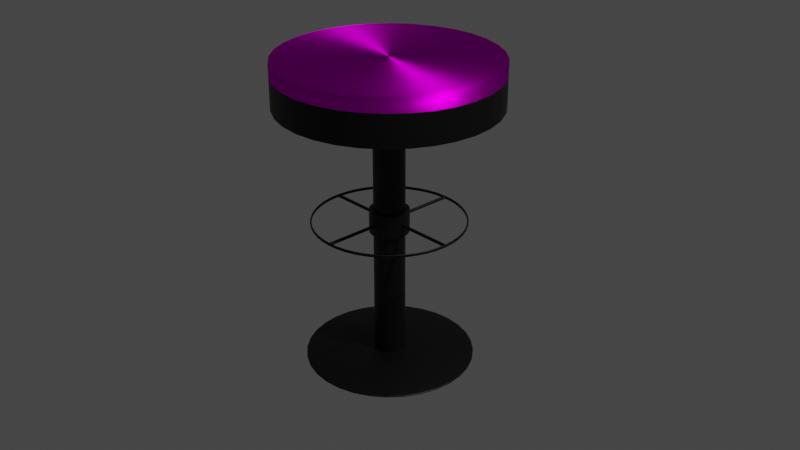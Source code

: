 # Source: BarStool.blend  (saved by Blender 3.3.6; exported with 4.5.12 LTS)
import bpy
from mathutils import Matrix  # noqa: F401  (used for matrix-valued properties, if any)

bpy.ops.wm.read_factory_settings(use_empty=True)
scene = bpy.context.scene
scene.name = 'Scene'

# ---- collections
col_collection = bpy.data.collections.new('Collection'); scene.collection.children.link(col_collection)

# ---- images (referenced by path relative to the original .blend; pixels are not part of the script)
import os
ASSET_DIR = os.environ.get("B2B_ASSET_DIR", "")  # directory of the original .blend (textures are referenced by path, not embedded)
HERE = os.path.dirname(os.path.abspath(__file__))  # packed textures are extracted next to this script under _unpacked/

def load_image(name, relpath, width, height, colorspace="sRGB"):
    """Load a texture the original file referenced (path relative to the .blend, or extracted next to this script)."""
    p = next((c for c in (os.path.join(HERE, relpath), os.path.join(ASSET_DIR, relpath)) if relpath and os.path.exists(c)), "")
    if p:
        img = bpy.data.images.load(p, check_existing=True)
        img.name = name
    else:  # same state as the original file: an image datablock whose file is absent (Cycles renders it pink)
        img = bpy.data.images.new(name, width, height)
        img.source = "FILE"
        img.filepath = "//" + (relpath or name)
    img.colorspace_settings.name = colorspace
    return img
img_plywood_diff_1k_jpg = load_image('plywood_diff_1k.jpg', 'Blender/plywood_1k.blend/textures/plywood_diff_1k.jpg', 1024, 1024, 'sRGB')

# ---- materials (node trees are filled in below, after node groups)
mat_material_001 = bpy.data.materials.new('Material.001')
mat_material_001.use_transparent_shadow = False
mat_material_002 = bpy.data.materials.new('Material.002')
mat_material_002.use_transparent_shadow = False

# ---- node groups
ng_auto_smooth = bpy.data.node_groups.new('Auto Smooth', 'GeometryNodeTree')
_s = ng_auto_smooth.interface.new_socket(name='Geometry', in_out='OUTPUT', socket_type='NodeSocketGeometry')
_s = ng_auto_smooth.interface.new_socket(name='Geometry', in_out='INPUT', socket_type='NodeSocketGeometry')
_s = ng_auto_smooth.interface.new_socket(name='Angle', in_out='INPUT', socket_type='NodeSocketFloat')
_s.subtype = 'ANGLE'
_s.min_value = 0.0
_s.max_value = 3.142
ng_auto_smooth.is_modifier = True
_N = ng_auto_smooth.nodes; _L = ng_auto_smooth.links
n0 = _N.new('NodeGroupOutput'); n0.name = 'Group Output'; n0.location = (480, -100)
n1 = _N.new('NodeGroupInput'); n1.name = 'Group Input'; n1.location = (-420, -300)
n2 = _N.new('NodeGroupInput'); n2.name = 'Group Input.001'; n2.location = (-60, -100)
n3 = _N.new('GeometryNodeSetShadeSmooth'); n3.name = 'Set Shade Smooth'; n3.location = (120, -100)
n3.domain = 'EDGE'
n4 = _N.new('GeometryNodeSetShadeSmooth'); n4.name = 'Set Shade Smooth.001'; n4.location = (300, -100)
n5 = _N.new('GeometryNodeInputMeshEdgeAngle'); n5.name = 'Edge Angle'; n5.location = (-420, -220)
n6 = _N.new('GeometryNodeInputEdgeSmooth'); n6.name = 'Is Edge Smooth'; n6.location = (-60, -160)
n7 = _N.new('GeometryNodeInputShadeSmooth'); n7.name = 'Is Face Smooth'; n7.location = (-240, -340)
n8 = _N.new('FunctionNodeBooleanMath'); n8.name = 'Boolean Math'; n8.location = (-60, -220)
n9 = _N.new('FunctionNodeCompare'); n9.name = 'Compare'; n9.location = (-240, -180)
n9.operation = 'LESS_EQUAL'
_L.new(n5.outputs[0], n9.inputs[0])
_L.new(n4.outputs[0], n0.inputs[0])
_L.new(n1.outputs[1], n9.inputs[1])
_L.new(n9.outputs[0], n8.inputs[0])
_L.new(n7.outputs[0], n8.inputs[1])
_L.new(n2.outputs[0], n3.inputs[0])
_L.new(n6.outputs[0], n3.inputs[1])
_L.new(n3.outputs[0], n4.inputs[0])
_L.new(n8.outputs[0], n3.inputs[2])
n0.is_active_output = True

# ---- material node trees
mat_material_001.use_nodes = True; mat_material_001.node_tree.nodes.clear()
_N = mat_material_001.node_tree.nodes; _L = mat_material_001.node_tree.links
n0 = _N.new('ShaderNodeOutputMaterial'); n0.name = 'Material Output'; n0.location = (300, 300)
n1 = _N.new('ShaderNodeTexImage'); n1.name = 'Image Texture'; n1.location = (-280, 280)
n1.image = img_plywood_diff_1k_jpg
n2 = _N.new('ShaderNodeBsdfAnisotropic'); n2.name = 'Anisotropic BSDF'; n2.location = (10, 300)
n2.distribution = 'GGX'
n2.inputs[2].default_value = 0.5
_L.new(n2.outputs[0], n0.inputs[0])
_L.new(n1.outputs[0], n2.inputs[0])
n0.is_active_output = True
mat_material_002.use_nodes = True; mat_material_002.node_tree.nodes.clear()
_N = mat_material_002.node_tree.nodes; _L = mat_material_002.node_tree.links
n0 = _N.new('ShaderNodeBsdfPrincipled'); n0.name = 'Principled BSDF'; n0.location = (10, 300)
n0.distribution = 'GGX'
n0.subsurface_method = 'RANDOM_WALK_SKIN'
n0.inputs[0].default_value = (0.0, 0.0, 0.0, 1.0)
n0.inputs[1].default_value = 0.315
n0.inputs[3].default_value = 1.45
n0.inputs[27].default_value = (0.0, 0.0, 0.0, 1.0)
n0.inputs[28].default_value = 1.0
n1 = _N.new('ShaderNodeOutputMaterial'); n1.name = 'Material Output'; n1.location = (300, 300)
_L.new(n0.outputs[0], n1.inputs[0])
n1.is_active_output = True

# ---- world
world_world = bpy.data.worlds.new('World'); scene.world = world_world
world_world.use_nodes = True; world_world.node_tree.nodes.clear()
_N = world_world.node_tree.nodes; _L = world_world.node_tree.links
n0 = _N.new('ShaderNodeOutputWorld'); n0.name = 'World Output'; n0.location = (300, 300)
n1 = _N.new('ShaderNodeBackground'); n1.name = 'Background'; n1.location = (10, 300)
n1.inputs[0].default_value = (0.05088, 0.05088, 0.05088, 1.0)
_L.new(n1.outputs[0], n0.inputs[0])
n0.is_active_output = True
world_world.color = (0.05088, 0.05088, 0.05088)
world_world.use_sun_shadow = False
world_world.sun_shadow_jitter_overblur = 0.0

# ---- cameras
cam_camera = bpy.data.cameras.new('Camera')
cam_camera.clip_end = 100.0
cam_camera.ortho_scale = 7.314

# ---- lights
light_light = bpy.data.lights.new('Light', 'POINT')
light_light.transmission_factor = 0.0
light_light.energy = 1000.0
light_light.shadow_soft_size = 0.1
light_light.shadow_maximum_resolution = 0.006
light_light.use_absolute_resolution = True

# ---- meshes
me_cylinder = bpy.data.meshes.new('Cylinder')
me_cylinder.from_pydata([(0.0, 1.0, -1.0), (0.1951, 0.9808, -1.0), (0.3827, 0.9239, -1.0), (0.5556, 0.8315, -1.0), (0.7071, 0.7071, -1.0), (0.8315, 0.5556, -1.0), (0.9239, 0.3827, -1.0), (0.9808, 0.1951, -1.0), (1.0, 0.0, -1.0), (0.9808, -0.1951, -1.0), (0.9239, -0.3827, -1.0), (0.8315, -0.5556, -1.0), (0.7071, -0.7071, -1.0), (0.5556, -0.8315, -1.0), (0.3827, -0.9239, -1.0), (0.1951, -0.9808, -1.0), (0.0, -1.0, -1.0), (-0.1951, -0.9808, -1.0), (-0.3827, -0.9239, -1.0), (-0.5556, -0.8315, -1.0), (-0.7071, -0.7071, -1.0), (-0.8315, -0.5556, -1.0), (-0.9239, -0.3827, -1.0), (-0.9808, -0.1951, -1.0), (-1.0, 0.0, -1.0), (-0.9808, 0.1951, -1.0), (-0.9239, 0.3827, -1.0), (-0.8315, 0.5556, -1.0), (-0.7071, 0.7071, -1.0), (-0.5556, 0.8315, -1.0), (-0.3827, 0.9239, -1.0), (-0.1951, 0.9808, -1.0), (1.392e-09, 0.9624, 1.103), (0.0, 1.0, 0.925), (0.1878, 0.9439, 1.103), (0.1951, 0.9808, 0.925), (0.3683, 0.8892, 1.103), (0.3827, 0.9239, 0.925), (0.5347, 0.8002, 1.103), (0.5556, 0.8315, 0.925), (0.6805, 0.6805, 1.103), (0.7071, 0.7071, 0.925), (0.8002, 0.5347, 1.103), (0.8315, 0.5556, 0.925), (0.8892, 0.3683, 1.103), (0.9239, 0.3827, 0.925), (0.9439, 0.1878, 1.103), (0.9808, 0.1951, 0.925), (0.9624, -1.051e-09, 1.103), (1.0, 0.0, 0.925), (0.9439, -0.1878, 1.103), (0.9808, -0.1951, 0.925), (0.8892, -0.3683, 1.103), (0.9239, -0.3827, 0.925), (0.8002, -0.5347, 1.103), (0.8315, -0.5556, 0.925), (0.6805, -0.6805, 1.103), (0.7071, -0.7071, 0.925), (0.5347, -0.8002, 1.103), (0.5556, -0.8315, 0.925), (0.3683, -0.8892, 1.103), (0.3827, -0.9239, 0.925), (0.1878, -0.9439, 1.103), (0.1951, -0.9808, 0.925), (-1.172e-09, -0.9624, 1.103), (0.0, -1.0, 0.925), (-0.1878, -0.9439, 1.103), (-0.1951, -0.9808, 0.925), (-0.3683, -0.8892, 1.103), (-0.3827, -0.9239, 0.925), (-0.5347, -0.8002, 1.103), (-0.5556, -0.8315, 0.925), (-0.6805, -0.6805, 1.103), (-0.7071, -0.7071, 0.925), (-0.8002, -0.5347, 1.103), (-0.8315, -0.5556, 0.925), (-0.8892, -0.3683, 1.103), (-0.9239, -0.3827, 0.925), (-0.9439, -0.1878, 1.103), (-0.9808, -0.1951, 0.925), (-0.9624, 1.051e-09, 1.103), (-1.0, 0.0, 0.925), (-0.9439, 0.1878, 1.103), (-0.9808, 0.1951, 0.925), (-0.8892, 0.3683, 1.103), (-0.9239, 0.3827, 0.925), (-0.8002, 0.5347, 1.103), (-0.8315, 0.5556, 0.925), (-0.6805, 0.6805, 1.103), (-0.7071, 0.7071, 0.925), (-0.5347, 0.8002, 1.103), (-0.5556, 0.8315, 0.925), (-0.3683, 0.8892, 1.103), (-0.3827, 0.9239, 0.925), (-0.1878, 0.9439, 1.103), (-0.1951, 0.9808, 0.925)], [], [(31, 95, 33, 0), (2, 37, 39, 3), (3, 39, 41, 4), (4, 41, 43, 5), (5, 43, 45, 6), (6, 45, 47, 7), (7, 47, 49, 8), (8, 49, 51, 9), (9, 51, 53, 10), (10, 53, 55, 11), (11, 55, 57, 12), (12, 57, 59, 13), (13, 59, 61, 14), (14, 61, 63, 15), (15, 63, 65, 16), (16, 65, 67, 17), (17, 67, 69, 18), (18, 69, 71, 19), (19, 71, 73, 20), (20, 73, 75, 21), (21, 75, 77, 22), (22, 77, 79, 23), (23, 79, 81, 24), (24, 81, 83, 25), (25, 83, 85, 26), (26, 85, 87, 27), (27, 87, 89, 28), (28, 89, 91, 29), (29, 91, 93, 30), (30, 93, 95, 31), (0, 33, 35, 1), (1, 35, 37, 2), (0, 1, 2, 3, 4, 5, 6, 7, 8, 9, 10, 11, 12, 13, 14, 15, 16, 17, 18, 19, 20, 21, 22, 23, 24, 25, 26, 27, 28, 29, 30, 31), (35, 33, 32, 34), (37, 35, 34, 36), (39, 37, 36, 38), (41, 39, 38, 40), (43, 41, 40, 42), (45, 43, 42, 44), (47, 45, 44, 46), (49, 47, 46, 48), (51, 49, 48, 50), (53, 51, 50, 52), (55, 53, 52, 54), (57, 55, 54, 56), (59, 57, 56, 58), (61, 59, 58, 60), (63, 61, 60, 62), (65, 63, 62, 64), (67, 65, 64, 66), (69, 67, 66, 68), (71, 69, 68, 70), (73, 71, 70, 72), (75, 73, 72, 74), (77, 75, 74, 76), (79, 77, 76, 78), (81, 79, 78, 80), (83, 81, 80, 82), (85, 83, 82, 84), (87, 85, 84, 86), (89, 87, 86, 88), (91, 89, 88, 90), (93, 91, 90, 92), (95, 93, 92, 94), (33, 95, 94, 32), (34, 32, 94, 92, 90, 88, 86, 84, 82, 80, 78, 76, 74, 72, 70, 68, 66, 64, 62, 60, 58, 56, 54, 52, 50, 48, 46, 44, 42, 40, 38, 36)])
me_cylinder.polygons.foreach_set('use_smooth', [True] * 66)
_uv = me_cylinder.uv_layers.new(name='UVMap')
_uv.uv.foreach_set('vector', [0.03125, 0.5, 0.03125, 0.9812, 0.0, 0.9812, 0.0, 0.5, 0.9375, 0.5, 0.9375, 0.9812, 0.9062, 0.9812, 0.9062, 0.5, 0.9062, 0.5, 0.9062, 0.9812, 0.875, 0.9812, 0.875, 0.5, 0.875, 0.5, 0.875, 0.9812, 0.8438, 0.9812, 0.8438, 0.5, 0.8438, 0.5, 0.8438, 0.9812, 0.8125, 0.9812, 0.8125, 0.5, 0.8125, 0.5, 0.8125, 0.9812, 0.7812, 0.9812, 0.7812, 0.5, 0.7812, 0.5, 0.7812, 0.9812, 0.75, 0.9812, 0.75, 0.5, 0.75, 0.5, 0.75, 0.9812, 0.7188, 0.9812, 0.7188, 0.5, 0.7188, 0.5, 0.7188, 0.9812, 0.6875, 0.9812, 0.6875, 0.5, 0.6875, 0.5, 0.6875, 0.9812, 0.6562, 0.9812, 0.6562, 0.5, 0.6562, 0.5, 0.6562, 0.9812, 0.625, 0.9812, 0.625, 0.5, 0.625, 0.5, 0.625, 0.9812, 0.5938, 0.9812, 0.5938, 0.5, 0.5938, 0.5, 0.5938, 0.9812, 0.5625, 0.9812, 0.5625, 0.5, 0.5625, 0.5, 0.5625, 0.9812, 0.5312, 0.9812, 0.5312, 0.5, 0.5312, 0.5, 0.5312, 0.9812, 0.5, 0.9812, 0.5, 0.5, 0.5, 0.5, 0.5, 0.9812, 0.4688, 0.9812, 0.4688, 0.5, 0.4688, 0.5, 0.4688, 0.9812, 0.4375, 0.9812, 0.4375, 0.5, 0.4375, 0.5, 0.4375, 0.9812, 0.4062, 0.9812, 0.4062, 0.5, 0.4062, 0.5, 0.4062, 0.9812, 0.375, 0.9812, 0.375, 0.5, 0.375, 0.5, 0.375, 0.9812, 0.3438, 0.9812, 0.3438, 0.5, 0.3438, 0.5, 0.3438, 0.9812, 0.3125, 0.9812, 0.3125, 0.5, 0.3125, 0.5, 0.3125, 0.9812, 0.2812, 0.9812, 0.2812, 0.5, 0.2812, 0.5, 0.2812, 0.9812, 0.25, 0.9812, 0.25, 0.5, 0.25, 0.5, 0.25, 0.9812, 0.2188, 0.9812, 0.2188, 0.5, 0.2188, 0.5, 0.2188, 0.9812, 0.1875, 0.9812, 0.1875, 0.5, 0.1875, 0.5, 0.1875, 0.9812, 0.1562, 0.9812, 0.1562, 0.5, 0.1562, 0.5, 0.1562, 0.9812, 0.125, 0.9812, 0.125, 0.5, 0.125, 0.5, 0.125, 0.9812, 0.09375, 0.9812, 0.09375, 0.5, 0.09375, 0.5, 0.09375, 0.9812, 0.0625, 0.9812, 0.0625, 0.5, 0.0625, 0.5, 0.0625, 0.9812, 0.03125, 0.9812, 0.03125, 0.5, 1.0, 0.5, 1.0, 0.9812, 0.9688, 0.9812, 0.9688, 0.5, 0.9688, 0.5, 0.9688, 0.9812, 0.9375, 0.9812, 0.9375, 0.5, 0.75, 0.49, 0.7968, 0.4854, 0.8418, 0.4717, 0.8833, 0.4496, 0.9197, 0.4197, 0.9496, 0.3833, 0.9717, 0.3418, 0.9854, 0.2968, 0.99, 0.25, 0.9854, 0.2032, 0.9717, 0.1582, 0.9496, 0.1167, 0.9197, 0.08029, 0.8833, 0.05045, 0.8418, 0.02827, 0.7968, 0.01461, 0.75, 0.01, 0.7032, 0.01461, 0.6582, 0.02827, 0.6167, 0.05045, 0.5803, 0.08029, 0.5504, 0.1167, 0.5283, 0.1582, 0.5146, 0.2032, 0.51, 0.25, 0.5146, 0.2968, 0.5283, 0.3418, 0.5504, 0.3833, 0.5803, 0.4197, 0.6167, 0.4496, 0.6582, 0.4717, 0.7032, 0.4854, 0.2968, 0.4854, 0.25, 0.49, 0.25, 0.4719, 0.2933, 0.4676, 0.3418, 0.4717, 0.2968, 0.4854, 0.2933, 0.4676, 0.3349, 0.455, 0.3833, 0.4496, 0.3418, 0.4717, 0.3349, 0.455, 0.3733, 0.4345, 0.4197, 0.4197, 0.3833, 0.4496, 0.3733, 0.4345, 0.4069, 0.4069, 0.4496, 0.3833, 0.4197, 0.4197, 0.4069, 0.4069, 0.4345, 0.3733, 0.4717, 0.3418, 0.4496, 0.3833, 0.4345, 0.3733, 0.455, 0.3349, 0.4854, 0.2968, 0.4717, 0.3418, 0.455, 0.3349, 0.4676, 0.2933, 0.49, 0.25, 0.4854, 0.2968, 0.4676, 0.2933, 0.4719, 0.25, 0.4854, 0.2032, 0.49, 0.25, 0.4719, 0.25, 0.4676, 0.2067, 0.4717, 0.1582, 0.4854, 0.2032, 0.4676, 0.2067, 0.455, 0.1651, 0.4496, 0.1167, 0.4717, 0.1582, 0.455, 0.1651, 0.4345, 0.1267, 0.4197, 0.08029, 0.4496, 0.1167, 0.4345, 0.1267, 0.4069, 0.09308, 0.3833, 0.05045, 0.4197, 0.08029, 0.4069, 0.09308, 0.3733, 0.06549, 0.3418, 0.02827, 0.3833, 0.05045, 0.3733, 0.06549, 0.3349, 0.04498, 0.2968, 0.01461, 0.3418, 0.02827, 0.3349, 0.04498, 0.2933, 0.03235, 0.25, 0.01, 0.2968, 0.01461, 0.2933, 0.03235, 0.25, 0.02809, 0.2032, 0.01461, 0.25, 0.01, 0.25, 0.02809, 0.2067, 0.03235, 0.1582, 0.02827, 0.2032, 0.01461, 0.2067, 0.03235, 0.1651, 0.04498, 0.1167, 0.05045, 0.1582, 0.02827, 0.1651, 0.04498, 0.1267, 0.06549, 0.08029, 0.08029, 0.1167, 0.05045, 0.1267, 0.06549, 0.09308, 0.09308, 0.05045, 0.1167, 0.08029, 0.08029, 0.09308, 0.09308, 0.06549, 0.1267, 0.02827, 0.1582, 0.05045, 0.1167, 0.06549, 0.1267, 0.04498, 0.1651, 0.01461, 0.2032, 0.02827, 0.1582, 0.04498, 0.1651, 0.03235, 0.2067, 0.01, 0.25, 0.01461, 0.2032, 0.03235, 0.2067, 0.02809, 0.25, 0.01461, 0.2968, 0.01, 0.25, 0.02809, 0.25, 0.03235, 0.2933, 0.02827, 0.3418, 0.01461, 0.2968, 0.03235, 0.2933, 0.04498, 0.3349, 0.05045, 0.3833, 0.02827, 0.3418, 0.04498, 0.3349, 0.06549, 0.3733, 0.08029, 0.4197, 0.05045, 0.3833, 0.06549, 0.3733, 0.09308, 0.4069, 0.1167, 0.4496, 0.08029, 0.4197, 0.09308, 0.4069, 0.1267, 0.4345, 0.1582, 0.4717, 0.1167, 0.4496, 0.1267, 0.4345, 0.1651, 0.455, 0.2032, 0.4854, 0.1582, 0.4717, 0.1651, 0.455, 0.2067, 0.4676, 0.25, 0.49, 0.2032, 0.4854, 0.2067, 0.4676, 0.25, 0.4719, 0.2933, 0.4676, 0.25, 0.4719, 0.2067, 0.4676, 0.1651, 0.455, 0.1267, 0.4345, 0.09308, 0.4069, 0.06549, 0.3733, 0.04498, 0.3349, 0.03235, 0.2933, 0.02809, 0.25, 0.03235, 0.2067, 0.04498, 0.1651, 0.06549, 0.1267, 0.09308, 0.09308, 0.1267, 0.06549, 0.1651, 0.04498, 0.2067, 0.03235, 0.25, 0.02809, 0.2933, 0.03235, 0.3349, 0.04498, 0.3733, 0.06549, 0.4069, 0.09308, 0.4345, 0.1267, 0.455, 0.1651, 0.4676, 0.2067, 0.4719, 0.25, 0.4676, 0.2933, 0.455, 0.3349, 0.4345, 0.3733, 0.4069, 0.4069, 0.3733, 0.4345, 0.3349, 0.455])
me_cylinder.materials.append(mat_material_001)
me_cylinder.update()
me_cylinder_001 = bpy.data.meshes.new('Cylinder.001')
me_cylinder_001.from_pydata([(0.0, 1.0, -1.0), (0.0, 1.0, 1.0), (0.1951, 0.9808, -1.0), (0.1951, 0.9808, 1.0), (0.3827, 0.9239, -1.0), (0.3827, 0.9239, 1.0), (0.5556, 0.8315, -1.0), (0.5556, 0.8315, 1.0), (0.7071, 0.7071, -1.0), (0.7071, 0.7071, 1.0), (0.8315, 0.5556, -1.0), (0.8315, 0.5556, 1.0), (0.9239, 0.3827, -1.0), (0.9239, 0.3827, 1.0), (0.9808, 0.1951, -1.0), (0.9808, 0.1951, 1.0), (1.0, 0.0, -1.0), (1.0, 0.0, 1.0), (0.9808, -0.1951, -1.0), (0.9808, -0.1951, 1.0), (0.9239, -0.3827, -1.0), (0.9239, -0.3827, 1.0), (0.8315, -0.5556, -1.0), (0.8315, -0.5556, 1.0), (0.7071, -0.7071, -1.0), (0.7071, -0.7071, 1.0), (0.5556, -0.8315, -1.0), (0.5556, -0.8315, 1.0), (0.3827, -0.9239, -1.0), (0.3827, -0.9239, 1.0), (0.1951, -0.9808, -1.0), (0.1951, -0.9808, 1.0), (0.0, -1.0, -1.0), (0.0, -1.0, 1.0), (-0.1951, -0.9808, -1.0), (-0.1951, -0.9808, 1.0), (-0.3827, -0.9239, -1.0), (-0.3827, -0.9239, 1.0), (-0.5556, -0.8315, -1.0), (-0.5556, -0.8315, 1.0), (-0.7071, -0.7071, -1.0), (-0.7071, -0.7071, 1.0), (-0.8315, -0.5556, -1.0), (-0.8315, -0.5556, 1.0), (-0.9239, -0.3827, -1.0), (-0.9239, -0.3827, 1.0), (-0.9808, -0.1951, -1.0), (-0.9808, -0.1951, 1.0), (-1.0, 0.0, -1.0), (-1.0, 0.0, 1.0), (-0.9808, 0.1951, -1.0), (-0.9808, 0.1951, 1.0), (-0.9239, 0.3827, -1.0), (-0.9239, 0.3827, 1.0), (-0.8315, 0.5556, -1.0), (-0.8315, 0.5556, 1.0), (-0.7071, 0.7071, -1.0), (-0.7071, 0.7071, 1.0), (-0.5556, 0.8315, -1.0), (-0.5556, 0.8315, 1.0), (-0.3827, 0.9239, -1.0), (-0.3827, 0.9239, 1.0), (-0.1951, 0.9808, -1.0), (-0.1951, 0.9808, 1.0)], [], [(0, 1, 3, 2), (2, 3, 5, 4), (4, 5, 7, 6), (6, 7, 9, 8), (8, 9, 11, 10), (10, 11, 13, 12), (12, 13, 15, 14), (14, 15, 17, 16), (16, 17, 19, 18), (18, 19, 21, 20), (20, 21, 23, 22), (22, 23, 25, 24), (24, 25, 27, 26), (26, 27, 29, 28), (28, 29, 31, 30), (30, 31, 33, 32), (32, 33, 35, 34), (34, 35, 37, 36), (36, 37, 39, 38), (38, 39, 41, 40), (40, 41, 43, 42), (42, 43, 45, 44), (44, 45, 47, 46), (46, 47, 49, 48), (48, 49, 51, 50), (50, 51, 53, 52), (52, 53, 55, 54), (54, 55, 57, 56), (56, 57, 59, 58), (58, 59, 61, 60), (3, 1, 63, 61, 59, 57, 55, 53, 51, 49, 47, 45, 43, 41, 39, 37, 35, 33, 31, 29, 27, 25, 23, 21, 19, 17, 15, 13, 11, 9, 7, 5), (60, 61, 63, 62), (62, 63, 1, 0), (0, 2, 4, 6, 8, 10, 12, 14, 16, 18, 20, 22, 24, 26, 28, 30, 32, 34, 36, 38, 40, 42, 44, 46, 48, 50, 52, 54, 56, 58, 60, 62)])
me_cylinder_001.polygons.foreach_set('use_smooth', [True] * 34)
_uv = me_cylinder_001.uv_layers.new(name='UVMap')
_uv.uv.foreach_set('vector', [1.0, 0.5, 1.0, 1.0, 0.9688, 1.0, 0.9688, 0.5, 0.9688, 0.5, 0.9688, 1.0, 0.9375, 1.0, 0.9375, 0.5, 0.9375, 0.5, 0.9375, 1.0, 0.9062, 1.0, 0.9062, 0.5, 0.9062, 0.5, 0.9062, 1.0, 0.875, 1.0, 0.875, 0.5, 0.875, 0.5, 0.875, 1.0, 0.8438, 1.0, 0.8438, 0.5, 0.8438, 0.5, 0.8438, 1.0, 0.8125, 1.0, 0.8125, 0.5, 0.8125, 0.5, 0.8125, 1.0, 0.7812, 1.0, 0.7812, 0.5, 0.7812, 0.5, 0.7812, 1.0, 0.75, 1.0, 0.75, 0.5, 0.75, 0.5, 0.75, 1.0, 0.7188, 1.0, 0.7188, 0.5, 0.7188, 0.5, 0.7188, 1.0, 0.6875, 1.0, 0.6875, 0.5, 0.6875, 0.5, 0.6875, 1.0, 0.6562, 1.0, 0.6562, 0.5, 0.6562, 0.5, 0.6562, 1.0, 0.625, 1.0, 0.625, 0.5, 0.625, 0.5, 0.625, 1.0, 0.5938, 1.0, 0.5938, 0.5, 0.5938, 0.5, 0.5938, 1.0, 0.5625, 1.0, 0.5625, 0.5, 0.5625, 0.5, 0.5625, 1.0, 0.5312, 1.0, 0.5312, 0.5, 0.5312, 0.5, 0.5312, 1.0, 0.5, 1.0, 0.5, 0.5, 0.5, 0.5, 0.5, 1.0, 0.4688, 1.0, 0.4688, 0.5, 0.4688, 0.5, 0.4688, 1.0, 0.4375, 1.0, 0.4375, 0.5, 0.4375, 0.5, 0.4375, 1.0, 0.4062, 1.0, 0.4062, 0.5, 0.4062, 0.5, 0.4062, 1.0, 0.375, 1.0, 0.375, 0.5, 0.375, 0.5, 0.375, 1.0, 0.3438, 1.0, 0.3438, 0.5, 0.3438, 0.5, 0.3438, 1.0, 0.3125, 1.0, 0.3125, 0.5, 0.3125, 0.5, 0.3125, 1.0, 0.2812, 1.0, 0.2812, 0.5, 0.2812, 0.5, 0.2812, 1.0, 0.25, 1.0, 0.25, 0.5, 0.25, 0.5, 0.25, 1.0, 0.2188, 1.0, 0.2188, 0.5, 0.2188, 0.5, 0.2188, 1.0, 0.1875, 1.0, 0.1875, 0.5, 0.1875, 0.5, 0.1875, 1.0, 0.1562, 1.0, 0.1562, 0.5, 0.1562, 0.5, 0.1562, 1.0, 0.125, 1.0, 0.125, 0.5, 0.125, 0.5, 0.125, 1.0, 0.09375, 1.0, 0.09375, 0.5, 0.09375, 0.5, 0.09375, 1.0, 0.0625, 1.0, 0.0625, 0.5, 0.2968, 0.4854, 0.25, 0.49, 0.2032, 0.4854, 0.1582, 0.4717, 0.1167, 0.4496, 0.08029, 0.4197, 0.05045, 0.3833, 0.02827, 0.3418, 0.01461, 0.2968, 0.01, 0.25, 0.01461, 0.2032, 0.02827, 0.1582, 0.05045, 0.1167, 0.08029, 0.08029, 0.1167, 0.05045, 0.1582, 0.02827, 0.2032, 0.01461, 0.25, 0.01, 0.2968, 0.01461, 0.3418, 0.02827, 0.3833, 0.05045, 0.4197, 0.08029, 0.4496, 0.1167, 0.4717, 0.1582, 0.4854, 0.2032, 0.49, 0.25, 0.4854, 0.2968, 0.4717, 0.3418, 0.4496, 0.3833, 0.4197, 0.4197, 0.3833, 0.4496, 0.3418, 0.4717, 0.0625, 0.5, 0.0625, 1.0, 0.03125, 1.0, 0.03125, 0.5, 0.03125, 0.5, 0.03125, 1.0, 0.0, 1.0, 0.0, 0.5, 0.75, 0.49, 0.7968, 0.4854, 0.8418, 0.4717, 0.8833, 0.4496, 0.9197, 0.4197, 0.9496, 0.3833, 0.9717, 0.3418, 0.9854, 0.2968, 0.99, 0.25, 0.9854, 0.2032, 0.9717, 0.1582, 0.9496, 0.1167, 0.9197, 0.08029, 0.8833, 0.05045, 0.8418, 0.02827, 0.7968, 0.01461, 0.75, 0.01, 0.7032, 0.01461, 0.6582, 0.02827, 0.6167, 0.05045, 0.5803, 0.08029, 0.5504, 0.1167, 0.5283, 0.1582, 0.5146, 0.2032, 0.51, 0.25, 0.5146, 0.2968, 0.5283, 0.3418, 0.5504, 0.3833, 0.5803, 0.4197, 0.6167, 0.4496, 0.6582, 0.4717, 0.7032, 0.4854])
me_cylinder_001.materials.append(mat_material_002)
me_cylinder_001.update()
me_cylinder_002 = bpy.data.meshes.new('Cylinder.002')
me_cylinder_002.from_pydata([(0.0, 1.0, -1.0), (0.0, 1.0, 1.0), (0.1951, 0.9808, -1.0), (0.1951, 0.9808, 1.0), (0.3827, 0.9239, -1.0), (0.3827, 0.9239, 1.0), (0.5556, 0.8315, -1.0), (0.5556, 0.8315, 1.0), (0.7071, 0.7071, -1.0), (0.7071, 0.7071, 1.0), (0.8315, 0.5556, -1.0), (0.8315, 0.5556, 1.0), (0.9239, 0.3827, -1.0), (0.9239, 0.3827, 1.0), (0.9808, 0.1951, -1.0), (0.9808, 0.1951, 1.0), (1.0, 0.0, -1.0), (1.0, 0.0, 1.0), (0.9808, -0.1951, -1.0), (0.9808, -0.1951, 1.0), (0.9239, -0.3827, -1.0), (0.9239, -0.3827, 1.0), (0.8315, -0.5556, -1.0), (0.8315, -0.5556, 1.0), (0.7071, -0.7071, -1.0), (0.7071, -0.7071, 1.0), (0.5556, -0.8315, -1.0), (0.5556, -0.8315, 1.0), (0.3827, -0.9239, -1.0), (0.3827, -0.9239, 1.0), (0.1951, -0.9808, -1.0), (0.1951, -0.9808, 1.0), (0.0, -1.0, -1.0), (0.0, -1.0, 1.0), (-0.1951, -0.9808, -1.0), (-0.1951, -0.9808, 1.0), (-0.3827, -0.9239, -1.0), (-0.3827, -0.9239, 1.0), (-0.5556, -0.8315, -1.0), (-0.5556, -0.8315, 1.0), (-0.7071, -0.7071, -1.0), (-0.7071, -0.7071, 1.0), (-0.8315, -0.5556, -1.0), (-0.8315, -0.5556, 1.0), (-0.9239, -0.3827, -1.0), (-0.9239, -0.3827, 1.0), (-0.9808, -0.1951, -1.0), (-0.9808, -0.1951, 1.0), (-1.0, 0.0, -1.0), (-1.0, 0.0, 1.0), (-0.9808, 0.1951, -1.0), (-0.9808, 0.1951, 1.0), (-0.9239, 0.3827, -1.0), (-0.9239, 0.3827, 1.0), (-0.8315, 0.5556, -1.0), (-0.8315, 0.5556, 1.0), (-0.7071, 0.7071, -1.0), (-0.7071, 0.7071, 1.0), (-0.5556, 0.8315, -1.0), (-0.5556, 0.8315, 1.0), (-0.3827, 0.9239, -1.0), (-0.3827, 0.9239, 1.0), (-0.1951, 0.9808, -1.0), (-0.1951, 0.9808, 1.0)], [], [(0, 1, 3, 2), (2, 3, 5, 4), (4, 5, 7, 6), (6, 7, 9, 8), (8, 9, 11, 10), (10, 11, 13, 12), (12, 13, 15, 14), (14, 15, 17, 16), (16, 17, 19, 18), (18, 19, 21, 20), (20, 21, 23, 22), (22, 23, 25, 24), (24, 25, 27, 26), (26, 27, 29, 28), (28, 29, 31, 30), (30, 31, 33, 32), (32, 33, 35, 34), (34, 35, 37, 36), (36, 37, 39, 38), (38, 39, 41, 40), (40, 41, 43, 42), (42, 43, 45, 44), (44, 45, 47, 46), (46, 47, 49, 48), (48, 49, 51, 50), (50, 51, 53, 52), (52, 53, 55, 54), (54, 55, 57, 56), (56, 57, 59, 58), (58, 59, 61, 60), (3, 1, 63, 61, 59, 57, 55, 53, 51, 49, 47, 45, 43, 41, 39, 37, 35, 33, 31, 29, 27, 25, 23, 21, 19, 17, 15, 13, 11, 9, 7, 5), (60, 61, 63, 62), (62, 63, 1, 0), (0, 2, 4, 6, 8, 10, 12, 14, 16, 18, 20, 22, 24, 26, 28, 30, 32, 34, 36, 38, 40, 42, 44, 46, 48, 50, 52, 54, 56, 58, 60, 62)])
me_cylinder_002.polygons.foreach_set('use_smooth', [True] * 34)
_uv = me_cylinder_002.uv_layers.new(name='UVMap')
_uv.uv.foreach_set('vector', [1.0, 0.5, 1.0, 1.0, 0.9688, 1.0, 0.9688, 0.5, 0.9688, 0.5, 0.9688, 1.0, 0.9375, 1.0, 0.9375, 0.5, 0.9375, 0.5, 0.9375, 1.0, 0.9062, 1.0, 0.9062, 0.5, 0.9062, 0.5, 0.9062, 1.0, 0.875, 1.0, 0.875, 0.5, 0.875, 0.5, 0.875, 1.0, 0.8438, 1.0, 0.8438, 0.5, 0.8438, 0.5, 0.8438, 1.0, 0.8125, 1.0, 0.8125, 0.5, 0.8125, 0.5, 0.8125, 1.0, 0.7812, 1.0, 0.7812, 0.5, 0.7812, 0.5, 0.7812, 1.0, 0.75, 1.0, 0.75, 0.5, 0.75, 0.5, 0.75, 1.0, 0.7188, 1.0, 0.7188, 0.5, 0.7188, 0.5, 0.7188, 1.0, 0.6875, 1.0, 0.6875, 0.5, 0.6875, 0.5, 0.6875, 1.0, 0.6562, 1.0, 0.6562, 0.5, 0.6562, 0.5, 0.6562, 1.0, 0.625, 1.0, 0.625, 0.5, 0.625, 0.5, 0.625, 1.0, 0.5938, 1.0, 0.5938, 0.5, 0.5938, 0.5, 0.5938, 1.0, 0.5625, 1.0, 0.5625, 0.5, 0.5625, 0.5, 0.5625, 1.0, 0.5312, 1.0, 0.5312, 0.5, 0.5312, 0.5, 0.5312, 1.0, 0.5, 1.0, 0.5, 0.5, 0.5, 0.5, 0.5, 1.0, 0.4688, 1.0, 0.4688, 0.5, 0.4688, 0.5, 0.4688, 1.0, 0.4375, 1.0, 0.4375, 0.5, 0.4375, 0.5, 0.4375, 1.0, 0.4062, 1.0, 0.4062, 0.5, 0.4062, 0.5, 0.4062, 1.0, 0.375, 1.0, 0.375, 0.5, 0.375, 0.5, 0.375, 1.0, 0.3438, 1.0, 0.3438, 0.5, 0.3438, 0.5, 0.3438, 1.0, 0.3125, 1.0, 0.3125, 0.5, 0.3125, 0.5, 0.3125, 1.0, 0.2812, 1.0, 0.2812, 0.5, 0.2812, 0.5, 0.2812, 1.0, 0.25, 1.0, 0.25, 0.5, 0.25, 0.5, 0.25, 1.0, 0.2188, 1.0, 0.2188, 0.5, 0.2188, 0.5, 0.2188, 1.0, 0.1875, 1.0, 0.1875, 0.5, 0.1875, 0.5, 0.1875, 1.0, 0.1562, 1.0, 0.1562, 0.5, 0.1562, 0.5, 0.1562, 1.0, 0.125, 1.0, 0.125, 0.5, 0.125, 0.5, 0.125, 1.0, 0.09375, 1.0, 0.09375, 0.5, 0.09375, 0.5, 0.09375, 1.0, 0.0625, 1.0, 0.0625, 0.5, 0.2968, 0.4854, 0.25, 0.49, 0.2032, 0.4854, 0.1582, 0.4717, 0.1167, 0.4496, 0.08029, 0.4197, 0.05045, 0.3833, 0.02827, 0.3418, 0.01461, 0.2968, 0.01, 0.25, 0.01461, 0.2032, 0.02827, 0.1582, 0.05045, 0.1167, 0.08029, 0.08029, 0.1167, 0.05045, 0.1582, 0.02827, 0.2032, 0.01461, 0.25, 0.01, 0.2968, 0.01461, 0.3418, 0.02827, 0.3833, 0.05045, 0.4197, 0.08029, 0.4496, 0.1167, 0.4717, 0.1582, 0.4854, 0.2032, 0.49, 0.25, 0.4854, 0.2968, 0.4717, 0.3418, 0.4496, 0.3833, 0.4197, 0.4197, 0.3833, 0.4496, 0.3418, 0.4717, 0.0625, 0.5, 0.0625, 1.0, 0.03125, 1.0, 0.03125, 0.5, 0.03125, 0.5, 0.03125, 1.0, 0.0, 1.0, 0.0, 0.5, 0.75, 0.49, 0.7968, 0.4854, 0.8418, 0.4717, 0.8833, 0.4496, 0.9197, 0.4197, 0.9496, 0.3833, 0.9717, 0.3418, 0.9854, 0.2968, 0.99, 0.25, 0.9854, 0.2032, 0.9717, 0.1582, 0.9496, 0.1167, 0.9197, 0.08029, 0.8833, 0.05045, 0.8418, 0.02827, 0.7968, 0.01461, 0.75, 0.01, 0.7032, 0.01461, 0.6582, 0.02827, 0.6167, 0.05045, 0.5803, 0.08029, 0.5504, 0.1167, 0.5283, 0.1582, 0.5146, 0.2032, 0.51, 0.25, 0.5146, 0.2968, 0.5283, 0.3418, 0.5504, 0.3833, 0.5803, 0.4197, 0.6167, 0.4496, 0.6582, 0.4717, 0.7032, 0.4854])
me_cylinder_002.materials.append(mat_material_002)
me_cylinder_002.update()
me_cylinder_003 = bpy.data.meshes.new('Cylinder.003')
me_cylinder_003.from_pydata([(0.0, 1.0, -1.0), (0.0, 1.0, 1.0), (0.1951, 0.9808, -1.0), (0.1951, 0.9808, 1.0), (0.3827, 0.9239, -1.0), (0.3827, 0.9239, 1.0), (0.5556, 0.8315, -1.0), (0.5556, 0.8315, 1.0), (0.7071, 0.7071, -1.0), (0.7071, 0.7071, 1.0), (0.8315, 0.5556, -1.0), (0.8315, 0.5556, 1.0), (0.9239, 0.3827, -1.0), (0.9239, 0.3827, 1.0), (0.9808, 0.1951, -1.0), (0.9808, 0.1951, 1.0), (1.0, 0.0, -1.0), (1.0, 0.0, 1.0), (0.9808, -0.1951, -1.0), (0.9808, -0.1951, 1.0), (0.9239, -0.3827, -1.0), (0.9239, -0.3827, 1.0), (0.8315, -0.5556, -1.0), (0.8315, -0.5556, 1.0), (0.7071, -0.7071, -1.0), (0.7071, -0.7071, 1.0), (0.5556, -0.8315, -1.0), (0.5556, -0.8315, 1.0), (0.3827, -0.9239, -1.0), (0.3827, -0.9239, 1.0), (0.1951, -0.9808, -1.0), (0.1951, -0.9808, 1.0), (0.0, -1.0, -1.0), (0.0, -1.0, 1.0), (-0.1951, -0.9808, -1.0), (-0.1951, -0.9808, 1.0), (-0.3827, -0.9239, -1.0), (-0.3827, -0.9239, 1.0), (-0.5556, -0.8315, -1.0), (-0.5556, -0.8315, 1.0), (-0.7071, -0.7071, -1.0), (-0.7071, -0.7071, 1.0), (-0.8315, -0.5556, -1.0), (-0.8315, -0.5556, 1.0), (-0.9239, -0.3827, -1.0), (-0.9239, -0.3827, 1.0), (-0.9808, -0.1951, -1.0), (-0.9808, -0.1951, 1.0), (-1.0, 0.0, -1.0), (-1.0, 0.0, 1.0), (-0.9808, 0.1951, -1.0), (-0.9808, 0.1951, 1.0), (-0.9239, 0.3827, -1.0), (-0.9239, 0.3827, 1.0), (-0.8315, 0.5556, -1.0), (-0.8315, 0.5556, 1.0), (-0.7071, 0.7071, -1.0), (-0.7071, 0.7071, 1.0), (-0.5556, 0.8315, -1.0), (-0.5556, 0.8315, 1.0), (-0.3827, 0.9239, -1.0), (-0.3827, 0.9239, 1.0), (-0.1951, 0.9808, -1.0), (-0.1951, 0.9808, 1.0)], [], [(0, 1, 3, 2), (2, 3, 5, 4), (4, 5, 7, 6), (6, 7, 9, 8), (8, 9, 11, 10), (10, 11, 13, 12), (12, 13, 15, 14), (14, 15, 17, 16), (16, 17, 19, 18), (18, 19, 21, 20), (20, 21, 23, 22), (22, 23, 25, 24), (24, 25, 27, 26), (26, 27, 29, 28), (28, 29, 31, 30), (30, 31, 33, 32), (32, 33, 35, 34), (34, 35, 37, 36), (36, 37, 39, 38), (38, 39, 41, 40), (40, 41, 43, 42), (42, 43, 45, 44), (44, 45, 47, 46), (46, 47, 49, 48), (48, 49, 51, 50), (50, 51, 53, 52), (52, 53, 55, 54), (54, 55, 57, 56), (56, 57, 59, 58), (58, 59, 61, 60), (3, 1, 63, 61, 59, 57, 55, 53, 51, 49, 47, 45, 43, 41, 39, 37, 35, 33, 31, 29, 27, 25, 23, 21, 19, 17, 15, 13, 11, 9, 7, 5), (60, 61, 63, 62), (62, 63, 1, 0), (0, 2, 4, 6, 8, 10, 12, 14, 16, 18, 20, 22, 24, 26, 28, 30, 32, 34, 36, 38, 40, 42, 44, 46, 48, 50, 52, 54, 56, 58, 60, 62)])
me_cylinder_003.polygons.foreach_set('use_smooth', [True] * 34)
_uv = me_cylinder_003.uv_layers.new(name='UVMap')
_uv.uv.foreach_set('vector', [1.0, 0.5, 1.0, 1.0, 0.9688, 1.0, 0.9688, 0.5, 0.9688, 0.5, 0.9688, 1.0, 0.9375, 1.0, 0.9375, 0.5, 0.9375, 0.5, 0.9375, 1.0, 0.9062, 1.0, 0.9062, 0.5, 0.9062, 0.5, 0.9062, 1.0, 0.875, 1.0, 0.875, 0.5, 0.875, 0.5, 0.875, 1.0, 0.8438, 1.0, 0.8438, 0.5, 0.8438, 0.5, 0.8438, 1.0, 0.8125, 1.0, 0.8125, 0.5, 0.8125, 0.5, 0.8125, 1.0, 0.7812, 1.0, 0.7812, 0.5, 0.7812, 0.5, 0.7812, 1.0, 0.75, 1.0, 0.75, 0.5, 0.75, 0.5, 0.75, 1.0, 0.7188, 1.0, 0.7188, 0.5, 0.7188, 0.5, 0.7188, 1.0, 0.6875, 1.0, 0.6875, 0.5, 0.6875, 0.5, 0.6875, 1.0, 0.6562, 1.0, 0.6562, 0.5, 0.6562, 0.5, 0.6562, 1.0, 0.625, 1.0, 0.625, 0.5, 0.625, 0.5, 0.625, 1.0, 0.5938, 1.0, 0.5938, 0.5, 0.5938, 0.5, 0.5938, 1.0, 0.5625, 1.0, 0.5625, 0.5, 0.5625, 0.5, 0.5625, 1.0, 0.5312, 1.0, 0.5312, 0.5, 0.5312, 0.5, 0.5312, 1.0, 0.5, 1.0, 0.5, 0.5, 0.5, 0.5, 0.5, 1.0, 0.4688, 1.0, 0.4688, 0.5, 0.4688, 0.5, 0.4688, 1.0, 0.4375, 1.0, 0.4375, 0.5, 0.4375, 0.5, 0.4375, 1.0, 0.4062, 1.0, 0.4062, 0.5, 0.4062, 0.5, 0.4062, 1.0, 0.375, 1.0, 0.375, 0.5, 0.375, 0.5, 0.375, 1.0, 0.3438, 1.0, 0.3438, 0.5, 0.3438, 0.5, 0.3438, 1.0, 0.3125, 1.0, 0.3125, 0.5, 0.3125, 0.5, 0.3125, 1.0, 0.2812, 1.0, 0.2812, 0.5, 0.2812, 0.5, 0.2812, 1.0, 0.25, 1.0, 0.25, 0.5, 0.25, 0.5, 0.25, 1.0, 0.2188, 1.0, 0.2188, 0.5, 0.2188, 0.5, 0.2188, 1.0, 0.1875, 1.0, 0.1875, 0.5, 0.1875, 0.5, 0.1875, 1.0, 0.1562, 1.0, 0.1562, 0.5, 0.1562, 0.5, 0.1562, 1.0, 0.125, 1.0, 0.125, 0.5, 0.125, 0.5, 0.125, 1.0, 0.09375, 1.0, 0.09375, 0.5, 0.09375, 0.5, 0.09375, 1.0, 0.0625, 1.0, 0.0625, 0.5, 0.2968, 0.4854, 0.25, 0.49, 0.2032, 0.4854, 0.1582, 0.4717, 0.1167, 0.4496, 0.08029, 0.4197, 0.05045, 0.3833, 0.02827, 0.3418, 0.01461, 0.2968, 0.01, 0.25, 0.01461, 0.2032, 0.02827, 0.1582, 0.05045, 0.1167, 0.08029, 0.08029, 0.1167, 0.05045, 0.1582, 0.02827, 0.2032, 0.01461, 0.25, 0.01, 0.2968, 0.01461, 0.3418, 0.02827, 0.3833, 0.05045, 0.4197, 0.08029, 0.4496, 0.1167, 0.4717, 0.1582, 0.4854, 0.2032, 0.49, 0.25, 0.4854, 0.2968, 0.4717, 0.3418, 0.4496, 0.3833, 0.4197, 0.4197, 0.3833, 0.4496, 0.3418, 0.4717, 0.0625, 0.5, 0.0625, 1.0, 0.03125, 1.0, 0.03125, 0.5, 0.03125, 0.5, 0.03125, 1.0, 0.0, 1.0, 0.0, 0.5, 0.75, 0.49, 0.7968, 0.4854, 0.8418, 0.4717, 0.8833, 0.4496, 0.9197, 0.4197, 0.9496, 0.3833, 0.9717, 0.3418, 0.9854, 0.2968, 0.99, 0.25, 0.9854, 0.2032, 0.9717, 0.1582, 0.9496, 0.1167, 0.9197, 0.08029, 0.8833, 0.05045, 0.8418, 0.02827, 0.7968, 0.01461, 0.75, 0.01, 0.7032, 0.01461, 0.6582, 0.02827, 0.6167, 0.05045, 0.5803, 0.08029, 0.5504, 0.1167, 0.5283, 0.1582, 0.5146, 0.2032, 0.51, 0.25, 0.5146, 0.2968, 0.5283, 0.3418, 0.5504, 0.3833, 0.5803, 0.4197, 0.6167, 0.4496, 0.6582, 0.4717, 0.7032, 0.4854])
me_cylinder_003.materials.append(mat_material_002)
me_cylinder_003.update()
me_cylinder_004 = bpy.data.meshes.new('Cylinder.004')
me_cylinder_004.from_pydata([(0.0, 1.0, -1.0), (0.0, 1.0, 1.0), (0.1951, 0.9808, -1.0), (0.1951, 0.9808, 1.0), (0.3827, 0.9239, -1.0), (0.3827, 0.9239, 1.0), (0.5556, 0.8315, -1.0), (0.5556, 0.8315, 1.0), (0.7071, 0.7071, -1.0), (0.7071, 0.7071, 1.0), (0.8315, 0.5556, -1.0), (0.8315, 0.5556, 1.0), (0.9239, 0.3827, -1.0), (0.9239, 0.3827, 1.0), (0.9808, 0.1951, -1.0), (0.9808, 0.1951, 1.0), (1.0, 0.0, -1.0), (1.0, 0.0, 1.0), (0.9808, -0.1951, -1.0), (0.9808, -0.1951, 1.0), (0.9239, -0.3827, -1.0), (0.9239, -0.3827, 1.0), (0.8315, -0.5556, -1.0), (0.8315, -0.5556, 1.0), (0.7071, -0.7071, -1.0), (0.7071, -0.7071, 1.0), (0.5556, -0.8315, -1.0), (0.5556, -0.8315, 1.0), (0.3827, -0.9239, -1.0), (0.3827, -0.9239, 1.0), (0.1951, -0.9808, -1.0), (0.1951, -0.9808, 1.0), (0.0, -1.0, -1.0), (0.0, -1.0, 1.0), (-0.1951, -0.9808, -1.0), (-0.1951, -0.9808, 1.0), (-0.3827, -0.9239, -1.0), (-0.3827, -0.9239, 1.0), (-0.5556, -0.8315, -1.0), (-0.5556, -0.8315, 1.0), (-0.7071, -0.7071, -1.0), (-0.7071, -0.7071, 1.0), (-0.8315, -0.5556, -1.0), (-0.8315, -0.5556, 1.0), (-0.9239, -0.3827, -1.0), (-0.9239, -0.3827, 1.0), (-0.9808, -0.1951, -1.0), (-0.9808, -0.1951, 1.0), (-1.0, 0.0, -1.0), (-1.0, 0.0, 1.0), (-0.9808, 0.1951, -1.0), (-0.9808, 0.1951, 1.0), (-0.9239, 0.3827, -1.0), (-0.9239, 0.3827, 1.0), (-0.8315, 0.5556, -1.0), (-0.8315, 0.5556, 1.0), (-0.7071, 0.7071, -1.0), (-0.7071, 0.7071, 1.0), (-0.5556, 0.8315, -1.0), (-0.5556, 0.8315, 1.0), (-0.3827, 0.9239, -1.0), (-0.3827, 0.9239, 1.0), (-0.1951, 0.9808, -1.0), (-0.1951, 0.9808, 1.0)], [], [(0, 1, 3, 2), (2, 3, 5, 4), (4, 5, 7, 6), (6, 7, 9, 8), (8, 9, 11, 10), (10, 11, 13, 12), (12, 13, 15, 14), (14, 15, 17, 16), (16, 17, 19, 18), (18, 19, 21, 20), (20, 21, 23, 22), (22, 23, 25, 24), (24, 25, 27, 26), (26, 27, 29, 28), (28, 29, 31, 30), (30, 31, 33, 32), (32, 33, 35, 34), (34, 35, 37, 36), (36, 37, 39, 38), (38, 39, 41, 40), (40, 41, 43, 42), (42, 43, 45, 44), (44, 45, 47, 46), (46, 47, 49, 48), (48, 49, 51, 50), (50, 51, 53, 52), (52, 53, 55, 54), (54, 55, 57, 56), (56, 57, 59, 58), (58, 59, 61, 60), (3, 1, 63, 61, 59, 57, 55, 53, 51, 49, 47, 45, 43, 41, 39, 37, 35, 33, 31, 29, 27, 25, 23, 21, 19, 17, 15, 13, 11, 9, 7, 5), (60, 61, 63, 62), (62, 63, 1, 0), (0, 2, 4, 6, 8, 10, 12, 14, 16, 18, 20, 22, 24, 26, 28, 30, 32, 34, 36, 38, 40, 42, 44, 46, 48, 50, 52, 54, 56, 58, 60, 62)])
_uv = me_cylinder_004.uv_layers.new(name='UVMap')
_uv.uv.foreach_set('vector', [1.0, 0.5, 1.0, 1.0, 0.9688, 1.0, 0.9688, 0.5, 0.9688, 0.5, 0.9688, 1.0, 0.9375, 1.0, 0.9375, 0.5, 0.9375, 0.5, 0.9375, 1.0, 0.9062, 1.0, 0.9062, 0.5, 0.9062, 0.5, 0.9062, 1.0, 0.875, 1.0, 0.875, 0.5, 0.875, 0.5, 0.875, 1.0, 0.8438, 1.0, 0.8438, 0.5, 0.8438, 0.5, 0.8438, 1.0, 0.8125, 1.0, 0.8125, 0.5, 0.8125, 0.5, 0.8125, 1.0, 0.7812, 1.0, 0.7812, 0.5, 0.7812, 0.5, 0.7812, 1.0, 0.75, 1.0, 0.75, 0.5, 0.75, 0.5, 0.75, 1.0, 0.7188, 1.0, 0.7188, 0.5, 0.7188, 0.5, 0.7188, 1.0, 0.6875, 1.0, 0.6875, 0.5, 0.6875, 0.5, 0.6875, 1.0, 0.6562, 1.0, 0.6562, 0.5, 0.6562, 0.5, 0.6562, 1.0, 0.625, 1.0, 0.625, 0.5, 0.625, 0.5, 0.625, 1.0, 0.5938, 1.0, 0.5938, 0.5, 0.5938, 0.5, 0.5938, 1.0, 0.5625, 1.0, 0.5625, 0.5, 0.5625, 0.5, 0.5625, 1.0, 0.5312, 1.0, 0.5312, 0.5, 0.5312, 0.5, 0.5312, 1.0, 0.5, 1.0, 0.5, 0.5, 0.5, 0.5, 0.5, 1.0, 0.4688, 1.0, 0.4688, 0.5, 0.4688, 0.5, 0.4688, 1.0, 0.4375, 1.0, 0.4375, 0.5, 0.4375, 0.5, 0.4375, 1.0, 0.4062, 1.0, 0.4062, 0.5, 0.4062, 0.5, 0.4062, 1.0, 0.375, 1.0, 0.375, 0.5, 0.375, 0.5, 0.375, 1.0, 0.3438, 1.0, 0.3438, 0.5, 0.3438, 0.5, 0.3438, 1.0, 0.3125, 1.0, 0.3125, 0.5, 0.3125, 0.5, 0.3125, 1.0, 0.2812, 1.0, 0.2812, 0.5, 0.2812, 0.5, 0.2812, 1.0, 0.25, 1.0, 0.25, 0.5, 0.25, 0.5, 0.25, 1.0, 0.2188, 1.0, 0.2188, 0.5, 0.2188, 0.5, 0.2188, 1.0, 0.1875, 1.0, 0.1875, 0.5, 0.1875, 0.5, 0.1875, 1.0, 0.1562, 1.0, 0.1562, 0.5, 0.1562, 0.5, 0.1562, 1.0, 0.125, 1.0, 0.125, 0.5, 0.125, 0.5, 0.125, 1.0, 0.09375, 1.0, 0.09375, 0.5, 0.09375, 0.5, 0.09375, 1.0, 0.0625, 1.0, 0.0625, 0.5, 0.2968, 0.4854, 0.25, 0.49, 0.2032, 0.4854, 0.1582, 0.4717, 0.1167, 0.4496, 0.08029, 0.4197, 0.05045, 0.3833, 0.02827, 0.3418, 0.01461, 0.2968, 0.01, 0.25, 0.01461, 0.2032, 0.02827, 0.1582, 0.05045, 0.1167, 0.08029, 0.08029, 0.1167, 0.05045, 0.1582, 0.02827, 0.2032, 0.01461, 0.25, 0.01, 0.2968, 0.01461, 0.3418, 0.02827, 0.3833, 0.05045, 0.4197, 0.08029, 0.4496, 0.1167, 0.4717, 0.1582, 0.4854, 0.2032, 0.49, 0.25, 0.4854, 0.2968, 0.4717, 0.3418, 0.4496, 0.3833, 0.4197, 0.4197, 0.3833, 0.4496, 0.3418, 0.4717, 0.0625, 0.5, 0.0625, 1.0, 0.03125, 1.0, 0.03125, 0.5, 0.03125, 0.5, 0.03125, 1.0, 0.0, 1.0, 0.0, 0.5, 0.75, 0.49, 0.7968, 0.4854, 0.8418, 0.4717, 0.8833, 0.4496, 0.9197, 0.4197, 0.9496, 0.3833, 0.9717, 0.3418, 0.9854, 0.2968, 0.99, 0.25, 0.9854, 0.2032, 0.9717, 0.1582, 0.9496, 0.1167, 0.9197, 0.08029, 0.8833, 0.05045, 0.8418, 0.02827, 0.7968, 0.01461, 0.75, 0.01, 0.7032, 0.01461, 0.6582, 0.02827, 0.6167, 0.05045, 0.5803, 0.08029, 0.5504, 0.1167, 0.5283, 0.1582, 0.5146, 0.2032, 0.51, 0.25, 0.5146, 0.2968, 0.5283, 0.3418, 0.5504, 0.3833, 0.5803, 0.4197, 0.6167, 0.4496, 0.6582, 0.4717, 0.7032, 0.4854])
me_cylinder_004.materials.append(mat_material_002)
me_cylinder_004.update()
me_cylinder_006 = bpy.data.meshes.new('Cylinder.006')
me_cylinder_006.from_pydata([(0.0, 1.0, -1.0), (0.0, 1.0, 1.0), (0.1951, 0.9808, -1.0), (0.1951, 0.9808, 1.0), (0.3827, 0.9239, -1.0), (0.3827, 0.9239, 1.0), (0.5556, 0.8315, -1.0), (0.5556, 0.8315, 1.0), (0.7071, 0.7071, -1.0), (0.7071, 0.7071, 1.0), (0.8315, 0.5556, -1.0), (0.8315, 0.5556, 1.0), (0.9239, 0.3827, -1.0), (0.9239, 0.3827, 1.0), (0.9808, 0.1951, -1.0), (0.9808, 0.1951, 1.0), (1.0, 0.0, -1.0), (1.0, 0.0, 1.0), (0.9808, -0.1951, -1.0), (0.9808, -0.1951, 1.0), (0.9239, -0.3827, -1.0), (0.9239, -0.3827, 1.0), (0.8315, -0.5556, -1.0), (0.8315, -0.5556, 1.0), (0.7071, -0.7071, -1.0), (0.7071, -0.7071, 1.0), (0.5556, -0.8315, -1.0), (0.5556, -0.8315, 1.0), (0.3827, -0.9239, -1.0), (0.3827, -0.9239, 1.0), (0.1951, -0.9808, -1.0), (0.1951, -0.9808, 1.0), (0.0, -1.0, -1.0), (0.0, -1.0, 1.0), (-0.1951, -0.9808, -1.0), (-0.1951, -0.9808, 1.0), (-0.3827, -0.9239, -1.0), (-0.3827, -0.9239, 1.0), (-0.5556, -0.8315, -1.0), (-0.5556, -0.8315, 1.0), (-0.7071, -0.7071, -1.0), (-0.7071, -0.7071, 1.0), (-0.8315, -0.5556, -1.0), (-0.8315, -0.5556, 1.0), (-0.9239, -0.3827, -1.0), (-0.9239, -0.3827, 1.0), (-0.9808, -0.1951, -1.0), (-0.9808, -0.1951, 1.0), (-1.0, 0.0, -1.0), (-1.0, 0.0, 1.0), (-0.9808, 0.1951, -1.0), (-0.9808, 0.1951, 1.0), (-0.9239, 0.3827, -1.0), (-0.9239, 0.3827, 1.0), (-0.8315, 0.5556, -1.0), (-0.8315, 0.5556, 1.0), (-0.7071, 0.7071, -1.0), (-0.7071, 0.7071, 1.0), (-0.5556, 0.8315, -1.0), (-0.5556, 0.8315, 1.0), (-0.3827, 0.9239, -1.0), (-0.3827, 0.9239, 1.0), (-0.1951, 0.9808, -1.0), (-0.1951, 0.9808, 1.0)], [], [(0, 1, 3, 2), (2, 3, 5, 4), (4, 5, 7, 6), (6, 7, 9, 8), (8, 9, 11, 10), (10, 11, 13, 12), (12, 13, 15, 14), (14, 15, 17, 16), (16, 17, 19, 18), (18, 19, 21, 20), (20, 21, 23, 22), (22, 23, 25, 24), (24, 25, 27, 26), (26, 27, 29, 28), (28, 29, 31, 30), (30, 31, 33, 32), (32, 33, 35, 34), (34, 35, 37, 36), (36, 37, 39, 38), (38, 39, 41, 40), (40, 41, 43, 42), (42, 43, 45, 44), (44, 45, 47, 46), (46, 47, 49, 48), (48, 49, 51, 50), (50, 51, 53, 52), (52, 53, 55, 54), (54, 55, 57, 56), (56, 57, 59, 58), (58, 59, 61, 60), (3, 1, 63, 61, 59, 57, 55, 53, 51, 49, 47, 45, 43, 41, 39, 37, 35, 33, 31, 29, 27, 25, 23, 21, 19, 17, 15, 13, 11, 9, 7, 5), (60, 61, 63, 62), (62, 63, 1, 0), (0, 2, 4, 6, 8, 10, 12, 14, 16, 18, 20, 22, 24, 26, 28, 30, 32, 34, 36, 38, 40, 42, 44, 46, 48, 50, 52, 54, 56, 58, 60, 62)])
_uv = me_cylinder_006.uv_layers.new(name='UVMap')
_uv.uv.foreach_set('vector', [1.0, 0.5, 1.0, 1.0, 0.9688, 1.0, 0.9688, 0.5, 0.9688, 0.5, 0.9688, 1.0, 0.9375, 1.0, 0.9375, 0.5, 0.9375, 0.5, 0.9375, 1.0, 0.9062, 1.0, 0.9062, 0.5, 0.9062, 0.5, 0.9062, 1.0, 0.875, 1.0, 0.875, 0.5, 0.875, 0.5, 0.875, 1.0, 0.8438, 1.0, 0.8438, 0.5, 0.8438, 0.5, 0.8438, 1.0, 0.8125, 1.0, 0.8125, 0.5, 0.8125, 0.5, 0.8125, 1.0, 0.7812, 1.0, 0.7812, 0.5, 0.7812, 0.5, 0.7812, 1.0, 0.75, 1.0, 0.75, 0.5, 0.75, 0.5, 0.75, 1.0, 0.7188, 1.0, 0.7188, 0.5, 0.7188, 0.5, 0.7188, 1.0, 0.6875, 1.0, 0.6875, 0.5, 0.6875, 0.5, 0.6875, 1.0, 0.6562, 1.0, 0.6562, 0.5, 0.6562, 0.5, 0.6562, 1.0, 0.625, 1.0, 0.625, 0.5, 0.625, 0.5, 0.625, 1.0, 0.5938, 1.0, 0.5938, 0.5, 0.5938, 0.5, 0.5938, 1.0, 0.5625, 1.0, 0.5625, 0.5, 0.5625, 0.5, 0.5625, 1.0, 0.5312, 1.0, 0.5312, 0.5, 0.5312, 0.5, 0.5312, 1.0, 0.5, 1.0, 0.5, 0.5, 0.5, 0.5, 0.5, 1.0, 0.4688, 1.0, 0.4688, 0.5, 0.4688, 0.5, 0.4688, 1.0, 0.4375, 1.0, 0.4375, 0.5, 0.4375, 0.5, 0.4375, 1.0, 0.4062, 1.0, 0.4062, 0.5, 0.4062, 0.5, 0.4062, 1.0, 0.375, 1.0, 0.375, 0.5, 0.375, 0.5, 0.375, 1.0, 0.3438, 1.0, 0.3438, 0.5, 0.3438, 0.5, 0.3438, 1.0, 0.3125, 1.0, 0.3125, 0.5, 0.3125, 0.5, 0.3125, 1.0, 0.2812, 1.0, 0.2812, 0.5, 0.2812, 0.5, 0.2812, 1.0, 0.25, 1.0, 0.25, 0.5, 0.25, 0.5, 0.25, 1.0, 0.2188, 1.0, 0.2188, 0.5, 0.2188, 0.5, 0.2188, 1.0, 0.1875, 1.0, 0.1875, 0.5, 0.1875, 0.5, 0.1875, 1.0, 0.1562, 1.0, 0.1562, 0.5, 0.1562, 0.5, 0.1562, 1.0, 0.125, 1.0, 0.125, 0.5, 0.125, 0.5, 0.125, 1.0, 0.09375, 1.0, 0.09375, 0.5, 0.09375, 0.5, 0.09375, 1.0, 0.0625, 1.0, 0.0625, 0.5, 0.2968, 0.4854, 0.25, 0.49, 0.2032, 0.4854, 0.1582, 0.4717, 0.1167, 0.4496, 0.08029, 0.4197, 0.05045, 0.3833, 0.02827, 0.3418, 0.01461, 0.2968, 0.01, 0.25, 0.01461, 0.2032, 0.02827, 0.1582, 0.05045, 0.1167, 0.08029, 0.08029, 0.1167, 0.05045, 0.1582, 0.02827, 0.2032, 0.01461, 0.25, 0.01, 0.2968, 0.01461, 0.3418, 0.02827, 0.3833, 0.05045, 0.4197, 0.08029, 0.4496, 0.1167, 0.4717, 0.1582, 0.4854, 0.2032, 0.49, 0.25, 0.4854, 0.2968, 0.4717, 0.3418, 0.4496, 0.3833, 0.4197, 0.4197, 0.3833, 0.4496, 0.3418, 0.4717, 0.0625, 0.5, 0.0625, 1.0, 0.03125, 1.0, 0.03125, 0.5, 0.03125, 0.5, 0.03125, 1.0, 0.0, 1.0, 0.0, 0.5, 0.75, 0.49, 0.7968, 0.4854, 0.8418, 0.4717, 0.8833, 0.4496, 0.9197, 0.4197, 0.9496, 0.3833, 0.9717, 0.3418, 0.9854, 0.2968, 0.99, 0.25, 0.9854, 0.2032, 0.9717, 0.1582, 0.9496, 0.1167, 0.9197, 0.08029, 0.8833, 0.05045, 0.8418, 0.02827, 0.7968, 0.01461, 0.75, 0.01, 0.7032, 0.01461, 0.6582, 0.02827, 0.6167, 0.05045, 0.5803, 0.08029, 0.5504, 0.1167, 0.5283, 0.1582, 0.5146, 0.2032, 0.51, 0.25, 0.5146, 0.2968, 0.5283, 0.3418, 0.5504, 0.3833, 0.5803, 0.4197, 0.6167, 0.4496, 0.6582, 0.4717, 0.7032, 0.4854])
me_cylinder_006.materials.append(mat_material_002)
me_cylinder_006.update()
me_cylinder_007 = bpy.data.meshes.new('Cylinder.007')
me_cylinder_007.from_pydata([(0.0, 1.0, -1.0), (0.0, 1.0, 1.0), (0.1951, 0.9808, -1.0), (0.1951, 0.9808, 1.0), (0.3827, 0.9239, -1.0), (0.3827, 0.9239, 1.0), (0.5556, 0.8315, -1.0), (0.5556, 0.8315, 1.0), (0.7071, 0.7071, -1.0), (0.7071, 0.7071, 1.0), (0.8315, 0.5556, -1.0), (0.8315, 0.5556, 1.0), (0.9239, 0.3827, -1.0), (0.9239, 0.3827, 1.0), (0.9808, 0.1951, -1.0), (0.9808, 0.1951, 1.0), (1.0, 0.0, -1.0), (1.0, 0.0, 1.0), (0.9808, -0.1951, -1.0), (0.9808, -0.1951, 1.0), (0.9239, -0.3827, -1.0), (0.9239, -0.3827, 1.0), (0.8315, -0.5556, -1.0), (0.8315, -0.5556, 1.0), (0.7071, -0.7071, -1.0), (0.7071, -0.7071, 1.0), (0.5556, -0.8315, -1.0), (0.5556, -0.8315, 1.0), (0.3827, -0.9239, -1.0), (0.3827, -0.9239, 1.0), (0.1951, -0.9808, -1.0), (0.1951, -0.9808, 1.0), (0.0, -1.0, -1.0), (0.0, -1.0, 1.0), (-0.1951, -0.9808, -1.0), (-0.1951, -0.9808, 1.0), (-0.3827, -0.9239, -1.0), (-0.3827, -0.9239, 1.0), (-0.5556, -0.8315, -1.0), (-0.5556, -0.8315, 1.0), (-0.7071, -0.7071, -1.0), (-0.7071, -0.7071, 1.0), (-0.8315, -0.5556, -1.0), (-0.8315, -0.5556, 1.0), (-0.9239, -0.3827, -1.0), (-0.9239, -0.3827, 1.0), (-0.9808, -0.1951, -1.0), (-0.9808, -0.1951, 1.0), (-1.0, 0.0, -1.0), (-1.0, 0.0, 1.0), (-0.9808, 0.1951, -1.0), (-0.9808, 0.1951, 1.0), (-0.9239, 0.3827, -1.0), (-0.9239, 0.3827, 1.0), (-0.8315, 0.5556, -1.0), (-0.8315, 0.5556, 1.0), (-0.7071, 0.7071, -1.0), (-0.7071, 0.7071, 1.0), (-0.5556, 0.8315, -1.0), (-0.5556, 0.8315, 1.0), (-0.3827, 0.9239, -1.0), (-0.3827, 0.9239, 1.0), (-0.1951, 0.9808, -1.0), (-0.1951, 0.9808, 1.0)], [], [(0, 1, 3, 2), (2, 3, 5, 4), (4, 5, 7, 6), (6, 7, 9, 8), (8, 9, 11, 10), (10, 11, 13, 12), (12, 13, 15, 14), (14, 15, 17, 16), (16, 17, 19, 18), (18, 19, 21, 20), (20, 21, 23, 22), (22, 23, 25, 24), (24, 25, 27, 26), (26, 27, 29, 28), (28, 29, 31, 30), (30, 31, 33, 32), (32, 33, 35, 34), (34, 35, 37, 36), (36, 37, 39, 38), (38, 39, 41, 40), (40, 41, 43, 42), (42, 43, 45, 44), (44, 45, 47, 46), (46, 47, 49, 48), (48, 49, 51, 50), (50, 51, 53, 52), (52, 53, 55, 54), (54, 55, 57, 56), (56, 57, 59, 58), (58, 59, 61, 60), (3, 1, 63, 61, 59, 57, 55, 53, 51, 49, 47, 45, 43, 41, 39, 37, 35, 33, 31, 29, 27, 25, 23, 21, 19, 17, 15, 13, 11, 9, 7, 5), (60, 61, 63, 62), (62, 63, 1, 0), (0, 2, 4, 6, 8, 10, 12, 14, 16, 18, 20, 22, 24, 26, 28, 30, 32, 34, 36, 38, 40, 42, 44, 46, 48, 50, 52, 54, 56, 58, 60, 62)])
_uv = me_cylinder_007.uv_layers.new(name='UVMap')
_uv.uv.foreach_set('vector', [1.0, 0.5, 1.0, 1.0, 0.9688, 1.0, 0.9688, 0.5, 0.9688, 0.5, 0.9688, 1.0, 0.9375, 1.0, 0.9375, 0.5, 0.9375, 0.5, 0.9375, 1.0, 0.9062, 1.0, 0.9062, 0.5, 0.9062, 0.5, 0.9062, 1.0, 0.875, 1.0, 0.875, 0.5, 0.875, 0.5, 0.875, 1.0, 0.8438, 1.0, 0.8438, 0.5, 0.8438, 0.5, 0.8438, 1.0, 0.8125, 1.0, 0.8125, 0.5, 0.8125, 0.5, 0.8125, 1.0, 0.7812, 1.0, 0.7812, 0.5, 0.7812, 0.5, 0.7812, 1.0, 0.75, 1.0, 0.75, 0.5, 0.75, 0.5, 0.75, 1.0, 0.7188, 1.0, 0.7188, 0.5, 0.7188, 0.5, 0.7188, 1.0, 0.6875, 1.0, 0.6875, 0.5, 0.6875, 0.5, 0.6875, 1.0, 0.6562, 1.0, 0.6562, 0.5, 0.6562, 0.5, 0.6562, 1.0, 0.625, 1.0, 0.625, 0.5, 0.625, 0.5, 0.625, 1.0, 0.5938, 1.0, 0.5938, 0.5, 0.5938, 0.5, 0.5938, 1.0, 0.5625, 1.0, 0.5625, 0.5, 0.5625, 0.5, 0.5625, 1.0, 0.5312, 1.0, 0.5312, 0.5, 0.5312, 0.5, 0.5312, 1.0, 0.5, 1.0, 0.5, 0.5, 0.5, 0.5, 0.5, 1.0, 0.4688, 1.0, 0.4688, 0.5, 0.4688, 0.5, 0.4688, 1.0, 0.4375, 1.0, 0.4375, 0.5, 0.4375, 0.5, 0.4375, 1.0, 0.4062, 1.0, 0.4062, 0.5, 0.4062, 0.5, 0.4062, 1.0, 0.375, 1.0, 0.375, 0.5, 0.375, 0.5, 0.375, 1.0, 0.3438, 1.0, 0.3438, 0.5, 0.3438, 0.5, 0.3438, 1.0, 0.3125, 1.0, 0.3125, 0.5, 0.3125, 0.5, 0.3125, 1.0, 0.2812, 1.0, 0.2812, 0.5, 0.2812, 0.5, 0.2812, 1.0, 0.25, 1.0, 0.25, 0.5, 0.25, 0.5, 0.25, 1.0, 0.2188, 1.0, 0.2188, 0.5, 0.2188, 0.5, 0.2188, 1.0, 0.1875, 1.0, 0.1875, 0.5, 0.1875, 0.5, 0.1875, 1.0, 0.1562, 1.0, 0.1562, 0.5, 0.1562, 0.5, 0.1562, 1.0, 0.125, 1.0, 0.125, 0.5, 0.125, 0.5, 0.125, 1.0, 0.09375, 1.0, 0.09375, 0.5, 0.09375, 0.5, 0.09375, 1.0, 0.0625, 1.0, 0.0625, 0.5, 0.2968, 0.4854, 0.25, 0.49, 0.2032, 0.4854, 0.1582, 0.4717, 0.1167, 0.4496, 0.08029, 0.4197, 0.05045, 0.3833, 0.02827, 0.3418, 0.01461, 0.2968, 0.01, 0.25, 0.01461, 0.2032, 0.02827, 0.1582, 0.05045, 0.1167, 0.08029, 0.08029, 0.1167, 0.05045, 0.1582, 0.02827, 0.2032, 0.01461, 0.25, 0.01, 0.2968, 0.01461, 0.3418, 0.02827, 0.3833, 0.05045, 0.4197, 0.08029, 0.4496, 0.1167, 0.4717, 0.1582, 0.4854, 0.2032, 0.49, 0.25, 0.4854, 0.2968, 0.4717, 0.3418, 0.4496, 0.3833, 0.4197, 0.4197, 0.3833, 0.4496, 0.3418, 0.4717, 0.0625, 0.5, 0.0625, 1.0, 0.03125, 1.0, 0.03125, 0.5, 0.03125, 0.5, 0.03125, 1.0, 0.0, 1.0, 0.0, 0.5, 0.75, 0.49, 0.7968, 0.4854, 0.8418, 0.4717, 0.8833, 0.4496, 0.9197, 0.4197, 0.9496, 0.3833, 0.9717, 0.3418, 0.9854, 0.2968, 0.99, 0.25, 0.9854, 0.2032, 0.9717, 0.1582, 0.9496, 0.1167, 0.9197, 0.08029, 0.8833, 0.05045, 0.8418, 0.02827, 0.7968, 0.01461, 0.75, 0.01, 0.7032, 0.01461, 0.6582, 0.02827, 0.6167, 0.05045, 0.5803, 0.08029, 0.5504, 0.1167, 0.5283, 0.1582, 0.5146, 0.2032, 0.51, 0.25, 0.5146, 0.2968, 0.5283, 0.3418, 0.5504, 0.3833, 0.5803, 0.4197, 0.6167, 0.4496, 0.6582, 0.4717, 0.7032, 0.4854])
me_cylinder_007.materials.append(mat_material_002)
me_cylinder_007.update()
me_cylinder_008 = bpy.data.meshes.new('Cylinder.008')
me_cylinder_008.from_pydata([(0.0, 1.0, -1.0), (0.0, 1.0, 1.0), (0.1951, 0.9808, -1.0), (0.1951, 0.9808, 1.0), (0.3827, 0.9239, -1.0), (0.3827, 0.9239, 1.0), (0.5556, 0.8315, -1.0), (0.5556, 0.8315, 1.0), (0.7071, 0.7071, -1.0), (0.7071, 0.7071, 1.0), (0.8315, 0.5556, -1.0), (0.8315, 0.5556, 1.0), (0.9239, 0.3827, -1.0), (0.9239, 0.3827, 1.0), (0.9808, 0.1951, -1.0), (0.9808, 0.1951, 1.0), (1.0, 0.0, -1.0), (1.0, 0.0, 1.0), (0.9808, -0.1951, -1.0), (0.9808, -0.1951, 1.0), (0.9239, -0.3827, -1.0), (0.9239, -0.3827, 1.0), (0.8315, -0.5556, -1.0), (0.8315, -0.5556, 1.0), (0.7071, -0.7071, -1.0), (0.7071, -0.7071, 1.0), (0.5556, -0.8315, -1.0), (0.5556, -0.8315, 1.0), (0.3827, -0.9239, -1.0), (0.3827, -0.9239, 1.0), (0.1951, -0.9808, -1.0), (0.1951, -0.9808, 1.0), (0.0, -1.0, -1.0), (0.0, -1.0, 1.0), (-0.1951, -0.9808, -1.0), (-0.1951, -0.9808, 1.0), (-0.3827, -0.9239, -1.0), (-0.3827, -0.9239, 1.0), (-0.5556, -0.8315, -1.0), (-0.5556, -0.8315, 1.0), (-0.7071, -0.7071, -1.0), (-0.7071, -0.7071, 1.0), (-0.8315, -0.5556, -1.0), (-0.8315, -0.5556, 1.0), (-0.9239, -0.3827, -1.0), (-0.9239, -0.3827, 1.0), (-0.9808, -0.1951, -1.0), (-0.9808, -0.1951, 1.0), (-1.0, 0.0, -1.0), (-1.0, 0.0, 1.0), (-0.9808, 0.1951, -1.0), (-0.9808, 0.1951, 1.0), (-0.9239, 0.3827, -1.0), (-0.9239, 0.3827, 1.0), (-0.8315, 0.5556, -1.0), (-0.8315, 0.5556, 1.0), (-0.7071, 0.7071, -1.0), (-0.7071, 0.7071, 1.0), (-0.5556, 0.8315, -1.0), (-0.5556, 0.8315, 1.0), (-0.3827, 0.9239, -1.0), (-0.3827, 0.9239, 1.0), (-0.1951, 0.9808, -1.0), (-0.1951, 0.9808, 1.0)], [], [(0, 1, 3, 2), (2, 3, 5, 4), (4, 5, 7, 6), (6, 7, 9, 8), (8, 9, 11, 10), (10, 11, 13, 12), (12, 13, 15, 14), (14, 15, 17, 16), (16, 17, 19, 18), (18, 19, 21, 20), (20, 21, 23, 22), (22, 23, 25, 24), (24, 25, 27, 26), (26, 27, 29, 28), (28, 29, 31, 30), (30, 31, 33, 32), (32, 33, 35, 34), (34, 35, 37, 36), (36, 37, 39, 38), (38, 39, 41, 40), (40, 41, 43, 42), (42, 43, 45, 44), (44, 45, 47, 46), (46, 47, 49, 48), (48, 49, 51, 50), (50, 51, 53, 52), (52, 53, 55, 54), (54, 55, 57, 56), (56, 57, 59, 58), (58, 59, 61, 60), (3, 1, 63, 61, 59, 57, 55, 53, 51, 49, 47, 45, 43, 41, 39, 37, 35, 33, 31, 29, 27, 25, 23, 21, 19, 17, 15, 13, 11, 9, 7, 5), (60, 61, 63, 62), (62, 63, 1, 0), (0, 2, 4, 6, 8, 10, 12, 14, 16, 18, 20, 22, 24, 26, 28, 30, 32, 34, 36, 38, 40, 42, 44, 46, 48, 50, 52, 54, 56, 58, 60, 62)])
_uv = me_cylinder_008.uv_layers.new(name='UVMap')
_uv.uv.foreach_set('vector', [1.0, 0.5, 1.0, 1.0, 0.9688, 1.0, 0.9688, 0.5, 0.9688, 0.5, 0.9688, 1.0, 0.9375, 1.0, 0.9375, 0.5, 0.9375, 0.5, 0.9375, 1.0, 0.9062, 1.0, 0.9062, 0.5, 0.9062, 0.5, 0.9062, 1.0, 0.875, 1.0, 0.875, 0.5, 0.875, 0.5, 0.875, 1.0, 0.8438, 1.0, 0.8438, 0.5, 0.8438, 0.5, 0.8438, 1.0, 0.8125, 1.0, 0.8125, 0.5, 0.8125, 0.5, 0.8125, 1.0, 0.7812, 1.0, 0.7812, 0.5, 0.7812, 0.5, 0.7812, 1.0, 0.75, 1.0, 0.75, 0.5, 0.75, 0.5, 0.75, 1.0, 0.7188, 1.0, 0.7188, 0.5, 0.7188, 0.5, 0.7188, 1.0, 0.6875, 1.0, 0.6875, 0.5, 0.6875, 0.5, 0.6875, 1.0, 0.6562, 1.0, 0.6562, 0.5, 0.6562, 0.5, 0.6562, 1.0, 0.625, 1.0, 0.625, 0.5, 0.625, 0.5, 0.625, 1.0, 0.5938, 1.0, 0.5938, 0.5, 0.5938, 0.5, 0.5938, 1.0, 0.5625, 1.0, 0.5625, 0.5, 0.5625, 0.5, 0.5625, 1.0, 0.5312, 1.0, 0.5312, 0.5, 0.5312, 0.5, 0.5312, 1.0, 0.5, 1.0, 0.5, 0.5, 0.5, 0.5, 0.5, 1.0, 0.4688, 1.0, 0.4688, 0.5, 0.4688, 0.5, 0.4688, 1.0, 0.4375, 1.0, 0.4375, 0.5, 0.4375, 0.5, 0.4375, 1.0, 0.4062, 1.0, 0.4062, 0.5, 0.4062, 0.5, 0.4062, 1.0, 0.375, 1.0, 0.375, 0.5, 0.375, 0.5, 0.375, 1.0, 0.3438, 1.0, 0.3438, 0.5, 0.3438, 0.5, 0.3438, 1.0, 0.3125, 1.0, 0.3125, 0.5, 0.3125, 0.5, 0.3125, 1.0, 0.2812, 1.0, 0.2812, 0.5, 0.2812, 0.5, 0.2812, 1.0, 0.25, 1.0, 0.25, 0.5, 0.25, 0.5, 0.25, 1.0, 0.2188, 1.0, 0.2188, 0.5, 0.2188, 0.5, 0.2188, 1.0, 0.1875, 1.0, 0.1875, 0.5, 0.1875, 0.5, 0.1875, 1.0, 0.1562, 1.0, 0.1562, 0.5, 0.1562, 0.5, 0.1562, 1.0, 0.125, 1.0, 0.125, 0.5, 0.125, 0.5, 0.125, 1.0, 0.09375, 1.0, 0.09375, 0.5, 0.09375, 0.5, 0.09375, 1.0, 0.0625, 1.0, 0.0625, 0.5, 0.2968, 0.4854, 0.25, 0.49, 0.2032, 0.4854, 0.1582, 0.4717, 0.1167, 0.4496, 0.08029, 0.4197, 0.05045, 0.3833, 0.02827, 0.3418, 0.01461, 0.2968, 0.01, 0.25, 0.01461, 0.2032, 0.02827, 0.1582, 0.05045, 0.1167, 0.08029, 0.08029, 0.1167, 0.05045, 0.1582, 0.02827, 0.2032, 0.01461, 0.25, 0.01, 0.2968, 0.01461, 0.3418, 0.02827, 0.3833, 0.05045, 0.4197, 0.08029, 0.4496, 0.1167, 0.4717, 0.1582, 0.4854, 0.2032, 0.49, 0.25, 0.4854, 0.2968, 0.4717, 0.3418, 0.4496, 0.3833, 0.4197, 0.4197, 0.3833, 0.4496, 0.3418, 0.4717, 0.0625, 0.5, 0.0625, 1.0, 0.03125, 1.0, 0.03125, 0.5, 0.03125, 0.5, 0.03125, 1.0, 0.0, 1.0, 0.0, 0.5, 0.75, 0.49, 0.7968, 0.4854, 0.8418, 0.4717, 0.8833, 0.4496, 0.9197, 0.4197, 0.9496, 0.3833, 0.9717, 0.3418, 0.9854, 0.2968, 0.99, 0.25, 0.9854, 0.2032, 0.9717, 0.1582, 0.9496, 0.1167, 0.9197, 0.08029, 0.8833, 0.05045, 0.8418, 0.02827, 0.7968, 0.01461, 0.75, 0.01, 0.7032, 0.01461, 0.6582, 0.02827, 0.6167, 0.05045, 0.5803, 0.08029, 0.5504, 0.1167, 0.5283, 0.1582, 0.5146, 0.2032, 0.51, 0.25, 0.5146, 0.2968, 0.5283, 0.3418, 0.5504, 0.3833, 0.5803, 0.4197, 0.6167, 0.4496, 0.6582, 0.4717, 0.7032, 0.4854])
me_cylinder_008.materials.append(mat_material_002)
me_cylinder_008.update()
me_cylinder_009 = bpy.data.meshes.new('Cylinder.009')
me_cylinder_009.from_pydata([(0.0, 1.0, -1.0), (0.1951, 0.9808, -1.0), (0.3827, 0.9239, -1.0), (0.5556, 0.8315, -1.0), (0.7071, 0.7071, -1.0), (0.8315, 0.5556, -1.0), (0.9239, 0.3827, -1.0), (0.9808, 0.1951, -1.0), (1.0, 0.0, -1.0), (0.9808, -0.1951, -1.0), (0.9239, -0.3827, -1.0), (0.8315, -0.5556, -1.0), (0.7071, -0.7071, -1.0), (0.5556, -0.8315, -1.0), (0.3827, -0.9239, -1.0), (0.1951, -0.9808, -1.0), (0.0, -1.0, -1.0), (-0.1951, -0.9808, -1.0), (-0.3827, -0.9239, -1.0), (-0.5556, -0.8315, -1.0), (-0.7071, -0.7071, -1.0), (-0.8315, -0.5556, -1.0), (-0.9239, -0.3827, -1.0), (-0.9808, -0.1951, -1.0), (-1.0, 0.0, -1.0), (-0.9808, 0.1951, -1.0), (-0.9239, 0.3827, -1.0), (-0.8315, 0.5556, -1.0), (-0.7071, 0.7071, -1.0), (-0.5556, 0.8315, -1.0), (-0.3827, 0.9239, -1.0), (-0.1951, 0.9808, -1.0), (7.451e-09, 0.3901, 1.0), (0.07611, 0.3826, 1.0), (0.1493, 0.3604, 1.0), (0.2167, 0.3244, 1.0), (0.2759, 0.2759, 1.0), (0.3244, 0.2167, 1.0), (0.3604, 0.1493, 1.0), (0.3826, 0.07611, 1.0), (0.3901, -7.451e-09, 1.0), (0.3826, -0.07611, 1.0), (0.3604, -0.1493, 1.0), (0.3244, -0.2167, 1.0), (0.2759, -0.2759, 1.0), (0.2167, -0.3244, 1.0), (0.1493, -0.3604, 1.0), (0.07611, -0.3826, 1.0), (-7.451e-09, -0.3901, 1.0), (-0.07611, -0.3826, 1.0), (-0.1493, -0.3604, 1.0), (-0.2167, -0.3244, 1.0), (-0.2759, -0.2759, 1.0), (-0.3244, -0.2167, 1.0), (-0.3604, -0.1493, 1.0), (-0.3826, -0.07611, 1.0), (-0.3901, 7.451e-09, 1.0), (-0.3826, 0.07611, 1.0), (-0.3604, 0.1493, 1.0), (-0.3244, 0.2167, 1.0), (-0.2759, 0.2759, 1.0), (-0.2167, 0.3244, 1.0), (-0.1493, 0.3604, 1.0), (-0.07611, 0.3826, 1.0), (0.0, 1.0, -0.4111), (6.98e-09, 0.4286, 0.9617), (0.08362, 0.4204, 0.9617), (0.1951, 0.9808, -0.4111), (0.164, 0.396, 0.9617), (0.3827, 0.9239, -0.4111), (0.2381, 0.3564, 0.9617), (0.5556, 0.8315, -0.4111), (0.3031, 0.3031, 0.9617), (0.7071, 0.7071, -0.4111), (0.3564, 0.2381, 0.9617), (0.8315, 0.5556, -0.4111), (0.396, 0.164, 0.9617), (0.9239, 0.3827, -0.4111), (0.4204, 0.08362, 0.9617), (0.9808, 0.1951, -0.4111), (0.4286, -6.98e-09, 0.9617), (1.0, 0.0, -0.4111), (0.4204, -0.08362, 0.9617), (0.9808, -0.1951, -0.4111), (0.396, -0.164, 0.9617), (0.9239, -0.3827, -0.4111), (0.3564, -0.2381, 0.9617), (0.8315, -0.5556, -0.4111), (0.3031, -0.3031, 0.9617), (0.7071, -0.7071, -0.4111), (0.2381, -0.3564, 0.9617), (0.5556, -0.8315, -0.4111), (0.164, -0.396, 0.9617), (0.3827, -0.9239, -0.4111), (0.08362, -0.4204, 0.9617), (0.1951, -0.9808, -0.4111), (-6.98e-09, -0.4286, 0.9617), (0.0, -1.0, -0.4111), (-0.08362, -0.4204, 0.9617), (-0.1951, -0.9808, -0.4111), (-0.164, -0.396, 0.9617), (-0.3827, -0.9239, -0.4111), (-0.2381, -0.3564, 0.9617), (-0.5556, -0.8315, -0.4111), (-0.3031, -0.3031, 0.9617), (-0.7071, -0.7071, -0.4111), (-0.3564, -0.2381, 0.9617), (-0.8315, -0.5556, -0.4111), (-0.396, -0.164, 0.9617), (-0.9239, -0.3827, -0.4111), (-0.4204, -0.08362, 0.9617), (-0.9808, -0.1951, -0.4111), (-0.4286, 6.98e-09, 0.9617), (-1.0, 0.0, -0.4111), (-0.4204, 0.08362, 0.9617), (-0.9808, 0.1951, -0.4111), (-0.396, 0.164, 0.9617), (-0.9239, 0.3827, -0.4111), (-0.3564, 0.2381, 0.9617), (-0.8315, 0.5556, -0.4111), (-0.3031, 0.3031, 0.9617), (-0.7071, 0.7071, -0.4111), (-0.2381, 0.3564, 0.9617), (-0.5556, 0.8315, -0.4111), (-0.164, 0.396, 0.9617), (-0.3827, 0.9239, -0.4111), (-0.08362, 0.4204, 0.9617), (-0.1951, 0.9808, -0.4111)], [], [(0, 64, 67, 1), (72, 70, 35, 36), (74, 72, 36, 37), (76, 74, 37, 38), (78, 76, 38, 39), (80, 78, 39, 40), (82, 80, 40, 41), (84, 82, 41, 42), (86, 84, 42, 43), (88, 86, 43, 44), (90, 88, 44, 45), (92, 90, 45, 46), (94, 92, 46, 47), (96, 94, 47, 48), (98, 96, 48, 49), (100, 98, 49, 50), (102, 100, 50, 51), (104, 102, 51, 52), (106, 104, 52, 53), (108, 106, 53, 54), (110, 108, 54, 55), (112, 110, 55, 56), (114, 112, 56, 57), (116, 114, 57, 58), (118, 116, 58, 59), (120, 118, 59, 60), (122, 120, 60, 61), (124, 122, 61, 62), (126, 124, 62, 63), (68, 66, 33, 34), (70, 68, 34, 35), (0, 1, 2, 3, 4, 5, 6, 7, 8, 9, 10, 11, 12, 13, 14, 15, 16, 17, 18, 19, 20, 21, 22, 23, 24, 25, 26, 27, 28, 29, 30, 31), (65, 126, 63, 32), (1, 67, 69, 2), (2, 69, 71, 3), (3, 71, 73, 4), (4, 73, 75, 5), (5, 75, 77, 6), (6, 77, 79, 7), (7, 79, 81, 8), (8, 81, 83, 9), (9, 83, 85, 10), (10, 85, 87, 11), (11, 87, 89, 12), (12, 89, 91, 13), (13, 91, 93, 14), (14, 93, 95, 15), (15, 95, 97, 16), (16, 97, 99, 17), (17, 99, 101, 18), (18, 101, 103, 19), (19, 103, 105, 20), (20, 105, 107, 21), (21, 107, 109, 22), (22, 109, 111, 23), (23, 111, 113, 24), (24, 113, 115, 25), (25, 115, 117, 26), (26, 117, 119, 27), (27, 119, 121, 28), (28, 121, 123, 29), (29, 123, 125, 30), (30, 125, 127, 31), (31, 127, 64, 0), (33, 32, 63, 62, 61, 60, 59, 58, 57, 56, 55, 54, 53, 52, 51, 50, 49, 48, 47, 46, 45, 44, 43, 42, 41, 40, 39, 38, 37, 36, 35, 34), (67, 64, 65, 66), (69, 67, 66, 68), (71, 69, 68, 70), (73, 71, 70, 72), (75, 73, 72, 74), (77, 75, 74, 76), (79, 77, 76, 78), (81, 79, 78, 80), (83, 81, 80, 82), (85, 83, 82, 84), (87, 85, 84, 86), (89, 87, 86, 88), (91, 89, 88, 90), (93, 91, 90, 92), (95, 93, 92, 94), (97, 95, 94, 96), (99, 97, 96, 98), (101, 99, 98, 100), (103, 101, 100, 102), (105, 103, 102, 104), (107, 105, 104, 106), (109, 107, 106, 108), (111, 109, 108, 110), (113, 111, 110, 112), (115, 113, 112, 114), (117, 115, 114, 116), (119, 117, 116, 118), (121, 119, 118, 120), (123, 121, 120, 122), (125, 123, 122, 124), (127, 125, 124, 126), (64, 127, 126, 65), (66, 65, 32, 33)])
me_cylinder_009.polygons.foreach_set('use_smooth', [True] * 98)
_uv = me_cylinder_009.uv_layers.new(name='UVMap')
_uv.uv.foreach_set('vector', [1.0, 0.5, 1.0, 0.6472, 0.9688, 0.6472, 0.9688, 0.5, 0.3227, 0.3227, 0.3071, 0.3355, 0.302, 0.3279, 0.3162, 0.3162, 0.3355, 0.3071, 0.3227, 0.3227, 0.3162, 0.3162, 0.3279, 0.302, 0.345, 0.2894, 0.3355, 0.3071, 0.3279, 0.302, 0.3365, 0.2858, 0.3509, 0.2701, 0.345, 0.2894, 0.3365, 0.2858, 0.3418, 0.2683, 0.3529, 0.25, 0.3509, 0.2701, 0.3418, 0.2683, 0.3436, 0.25, 0.3509, 0.2299, 0.3529, 0.25, 0.3436, 0.25, 0.3418, 0.2317, 0.345, 0.2106, 0.3509, 0.2299, 0.3418, 0.2317, 0.3365, 0.2142, 0.3355, 0.1929, 0.345, 0.2106, 0.3365, 0.2142, 0.3279, 0.198, 0.3227, 0.1773, 0.3355, 0.1929, 0.3279, 0.198, 0.3162, 0.1838, 0.3071, 0.1645, 0.3227, 0.1773, 0.3162, 0.1838, 0.302, 0.1721, 0.2894, 0.155, 0.3071, 0.1645, 0.302, 0.1721, 0.2858, 0.1635, 0.2701, 0.1491, 0.2894, 0.155, 0.2858, 0.1635, 0.2683, 0.1582, 0.25, 0.1471, 0.2701, 0.1491, 0.2683, 0.1582, 0.25, 0.1564, 0.2299, 0.1491, 0.25, 0.1471, 0.25, 0.1564, 0.2317, 0.1582, 0.2106, 0.155, 0.2299, 0.1491, 0.2317, 0.1582, 0.2142, 0.1635, 0.1929, 0.1645, 0.2106, 0.155, 0.2142, 0.1635, 0.198, 0.1721, 0.1773, 0.1773, 0.1929, 0.1645, 0.198, 0.1721, 0.1838, 0.1838, 0.1645, 0.1929, 0.1773, 0.1773, 0.1838, 0.1838, 0.1721, 0.198, 0.155, 0.2106, 0.1645, 0.1929, 0.1721, 0.198, 0.1635, 0.2142, 0.1491, 0.2299, 0.155, 0.2106, 0.1635, 0.2142, 0.1582, 0.2317, 0.1471, 0.25, 0.1491, 0.2299, 0.1582, 0.2317, 0.1564, 0.25, 0.1491, 0.2701, 0.1471, 0.25, 0.1564, 0.25, 0.1582, 0.2683, 0.155, 0.2894, 0.1491, 0.2701, 0.1582, 0.2683, 0.1635, 0.2858, 0.1645, 0.3071, 0.155, 0.2894, 0.1635, 0.2858, 0.1721, 0.302, 0.1773, 0.3227, 0.1645, 0.3071, 0.1721, 0.302, 0.1838, 0.3162, 0.1929, 0.3355, 0.1773, 0.3227, 0.1838, 0.3162, 0.198, 0.3279, 0.2106, 0.345, 0.1929, 0.3355, 0.198, 0.3279, 0.2142, 0.3365, 0.2299, 0.3509, 0.2106, 0.345, 0.2142, 0.3365, 0.2317, 0.3418, 0.2894, 0.345, 0.2701, 0.3509, 0.2683, 0.3418, 0.2858, 0.3365, 0.3071, 0.3355, 0.2894, 0.345, 0.2858, 0.3365, 0.302, 0.3279, 0.75, 0.49, 0.7968, 0.4854, 0.8418, 0.4717, 0.8833, 0.4496, 0.9197, 0.4197, 0.9496, 0.3833, 0.9717, 0.3418, 0.9854, 0.2968, 0.99, 0.25, 0.9854, 0.2032, 0.9717, 0.1582, 0.9496, 0.1167, 0.9197, 0.08029, 0.8833, 0.05045, 0.8418, 0.02827, 0.7968, 0.01461, 0.75, 0.01, 0.7032, 0.01461, 0.6582, 0.02827, 0.6167, 0.05045, 0.5803, 0.08029, 0.5504, 0.1167, 0.5283, 0.1582, 0.5146, 0.2032, 0.51, 0.25, 0.5146, 0.2968, 0.5283, 0.3418, 0.5504, 0.3833, 0.5803, 0.4197, 0.6167, 0.4496, 0.6582, 0.4717, 0.7032, 0.4854, 0.25, 0.3529, 0.2299, 0.3509, 0.2317, 0.3418, 0.25, 0.3436, 0.9688, 0.5, 0.9688, 0.6472, 0.9375, 0.6472, 0.9375, 0.5, 0.9375, 0.5, 0.9375, 0.6472, 0.9062, 0.6472, 0.9062, 0.5, 0.9062, 0.5, 0.9062, 0.6472, 0.875, 0.6472, 0.875, 0.5, 0.875, 0.5, 0.875, 0.6472, 0.8438, 0.6472, 0.8438, 0.5, 0.8438, 0.5, 0.8438, 0.6472, 0.8125, 0.6472, 0.8125, 0.5, 0.8125, 0.5, 0.8125, 0.6472, 0.7812, 0.6472, 0.7812, 0.5, 0.7812, 0.5, 0.7812, 0.6472, 0.75, 0.6472, 0.75, 0.5, 0.75, 0.5, 0.75, 0.6472, 0.7188, 0.6472, 0.7188, 0.5, 0.7188, 0.5, 0.7188, 0.6472, 0.6875, 0.6472, 0.6875, 0.5, 0.6875, 0.5, 0.6875, 0.6472, 0.6562, 0.6472, 0.6562, 0.5, 0.6562, 0.5, 0.6562, 0.6472, 0.625, 0.6472, 0.625, 0.5, 0.625, 0.5, 0.625, 0.6472, 0.5938, 0.6472, 0.5938, 0.5, 0.5938, 0.5, 0.5938, 0.6472, 0.5625, 0.6472, 0.5625, 0.5, 0.5625, 0.5, 0.5625, 0.6472, 0.5312, 0.6472, 0.5312, 0.5, 0.5312, 0.5, 0.5312, 0.6472, 0.5, 0.6472, 0.5, 0.5, 0.5, 0.5, 0.5, 0.6472, 0.4688, 0.6472, 0.4688, 0.5, 0.4688, 0.5, 0.4688, 0.6472, 0.4375, 0.6472, 0.4375, 0.5, 0.4375, 0.5, 0.4375, 0.6472, 0.4062, 0.6472, 0.4062, 0.5, 0.4062, 0.5, 0.4062, 0.6472, 0.375, 0.6472, 0.375, 0.5, 0.375, 0.5, 0.375, 0.6472, 0.3438, 0.6472, 0.3438, 0.5, 0.3438, 0.5, 0.3438, 0.6472, 0.3125, 0.6472, 0.3125, 0.5, 0.3125, 0.5, 0.3125, 0.6472, 0.2812, 0.6472, 0.2812, 0.5, 0.2812, 0.5, 0.2812, 0.6472, 0.25, 0.6472, 0.25, 0.5, 0.25, 0.5, 0.25, 0.6472, 0.2188, 0.6472, 0.2188, 0.5, 0.2188, 0.5, 0.2188, 0.6472, 0.1875, 0.6472, 0.1875, 0.5, 0.1875, 0.5, 0.1875, 0.6472, 0.1562, 0.6472, 0.1562, 0.5, 0.1562, 0.5, 0.1562, 0.6472, 0.125, 0.6472, 0.125, 0.5, 0.125, 0.5, 0.125, 0.6472, 0.09375, 0.6472, 0.09375, 0.5, 0.09375, 0.5, 0.09375, 0.6472, 0.0625, 0.6472, 0.0625, 0.5, 0.0625, 0.5, 0.0625, 0.6472, 0.03125, 0.6472, 0.03125, 0.5, 0.03125, 0.5, 0.03125, 0.6472, 0.0, 0.6472, 0.0, 0.5, 0.2683, 0.3418, 0.25, 0.3436, 0.2317, 0.3418, 0.2142, 0.3365, 0.198, 0.3279, 0.1838, 0.3162, 0.1721, 0.302, 0.1635, 0.2858, 0.1582, 0.2683, 0.1564, 0.25, 0.1582, 0.2317, 0.1635, 0.2142, 0.1721, 0.198, 0.1838, 0.1838, 0.198, 0.1721, 0.2142, 0.1635, 0.2317, 0.1582, 0.25, 0.1564, 0.2683, 0.1582, 0.2858, 0.1635, 0.302, 0.1721, 0.3162, 0.1838, 0.3279, 0.198, 0.3365, 0.2142, 0.3418, 0.2317, 0.3436, 0.25, 0.3418, 0.2683, 0.3365, 0.2858, 0.3279, 0.302, 0.3162, 0.3162, 0.302, 0.3279, 0.2858, 0.3365, 0.2968, 0.4854, 0.25, 0.49, 0.25, 0.3529, 0.2701, 0.3509, 0.3418, 0.4717, 0.2968, 0.4854, 0.2701, 0.3509, 0.2894, 0.345, 0.3833, 0.4496, 0.3418, 0.4717, 0.2894, 0.345, 0.3071, 0.3355, 0.4197, 0.4197, 0.3833, 0.4496, 0.3071, 0.3355, 0.3227, 0.3227, 0.4496, 0.3833, 0.4197, 0.4197, 0.3227, 0.3227, 0.3355, 0.3071, 0.4717, 0.3418, 0.4496, 0.3833, 0.3355, 0.3071, 0.345, 0.2894, 0.4854, 0.2968, 0.4717, 0.3418, 0.345, 0.2894, 0.3509, 0.2701, 0.49, 0.25, 0.4854, 0.2968, 0.3509, 0.2701, 0.3529, 0.25, 0.4854, 0.2032, 0.49, 0.25, 0.3529, 0.25, 0.3509, 0.2299, 0.4717, 0.1582, 0.4854, 0.2032, 0.3509, 0.2299, 0.345, 0.2106, 0.4496, 0.1167, 0.4717, 0.1582, 0.345, 0.2106, 0.3355, 0.1929, 0.4197, 0.08029, 0.4496, 0.1167, 0.3355, 0.1929, 0.3227, 0.1773, 0.3833, 0.05045, 0.4197, 0.08029, 0.3227, 0.1773, 0.3071, 0.1645, 0.3418, 0.02827, 0.3833, 0.05045, 0.3071, 0.1645, 0.2894, 0.155, 0.2968, 0.01461, 0.3418, 0.02827, 0.2894, 0.155, 0.2701, 0.1491, 0.25, 0.01, 0.2968, 0.01461, 0.2701, 0.1491, 0.25, 0.1471, 0.2032, 0.01461, 0.25, 0.01, 0.25, 0.1471, 0.2299, 0.1491, 0.1582, 0.02827, 0.2032, 0.01461, 0.2299, 0.1491, 0.2106, 0.155, 0.1167, 0.05045, 0.1582, 0.02827, 0.2106, 0.155, 0.1929, 0.1645, 0.08029, 0.08029, 0.1167, 0.05045, 0.1929, 0.1645, 0.1773, 0.1773, 0.05045, 0.1167, 0.08029, 0.08029, 0.1773, 0.1773, 0.1645, 0.1929, 0.02827, 0.1582, 0.05045, 0.1167, 0.1645, 0.1929, 0.155, 0.2106, 0.01461, 0.2032, 0.02827, 0.1582, 0.155, 0.2106, 0.1491, 0.2299, 0.01, 0.25, 0.01461, 0.2032, 0.1491, 0.2299, 0.1471, 0.25, 0.01461, 0.2968, 0.01, 0.25, 0.1471, 0.25, 0.1491, 0.2701, 0.02827, 0.3418, 0.01461, 0.2968, 0.1491, 0.2701, 0.155, 0.2894, 0.05045, 0.3833, 0.02827, 0.3418, 0.155, 0.2894, 0.1645, 0.3071, 0.08029, 0.4197, 0.05045, 0.3833, 0.1645, 0.3071, 0.1773, 0.3227, 0.1167, 0.4496, 0.08029, 0.4197, 0.1773, 0.3227, 0.1929, 0.3355, 0.1582, 0.4717, 0.1167, 0.4496, 0.1929, 0.3355, 0.2106, 0.345, 0.2032, 0.4854, 0.1582, 0.4717, 0.2106, 0.345, 0.2299, 0.3509, 0.25, 0.49, 0.2032, 0.4854, 0.2299, 0.3509, 0.25, 0.3529, 0.2701, 0.3509, 0.25, 0.3529, 0.25, 0.3436, 0.2683, 0.3418])
me_cylinder_009.materials.append(mat_material_002)
me_cylinder_009.update()

# ---- curves / text
cu_beziercircle = bpy.data.curves.new('BezierCircle', 'CURVE')
cu_beziercircle.dimensions = '3D'
_sp = cu_beziercircle.splines.new('BEZIER'); _sp.bezier_points.add(3)
_sp.bezier_points.foreach_set('co', [-1.0, 0.0, 0.0, 0.0, 1.0, 0.0, 1.0, 0.0, 0.0, 0.0, -1.0, 0.0])
_sp.bezier_points.foreach_set('handle_left', [-1.0, -0.5521, 0.0, -0.5521, 1.0, 0.0, 1.0, 0.5521, 0.0, 0.5521, -1.0, 0.0])
_sp.bezier_points.foreach_set('handle_right', [-1.0, 0.5521, 0.0, 0.5521, 1.0, 0.0, 1.0, -0.5521, 0.0, -0.5521, -1.0, 0.0])
for _p, _l, _r in zip(_sp.bezier_points, ['AUTO', 'AUTO', 'AUTO', 'AUTO'], ['AUTO', 'AUTO', 'AUTO', 'AUTO']): _p.handle_left_type = _l; _p.handle_right_type = _r
_sp.order_u = 0
_sp.order_v = 0
_sp.use_cyclic_u = True
cu_beziercircle.materials.append(mat_material_002)
cu_beziercircle.use_path = True
cu_beziercircle.offset = -0.03
cu_beziercircle.bevel_depth = 0.01
cu_beziercircle.fill_mode = 'FULL'

# ---- objects
ob_light = bpy.data.objects.new('Light', light_light)
ob_camera = bpy.data.objects.new('Camera', cam_camera)
ob_cylinder = bpy.data.objects.new('Cylinder', me_cylinder)
ob_cylinder_001 = bpy.data.objects.new('Cylinder.001', me_cylinder_001)
ob_cylinder_002 = bpy.data.objects.new('Cylinder.002', me_cylinder_002)
ob_cylinder_003 = bpy.data.objects.new('Cylinder.003', me_cylinder_003)
ob_cylinder_004 = bpy.data.objects.new('Cylinder.004', me_cylinder_004)
ob_cylinder_005 = bpy.data.objects.new('Cylinder.005', me_cylinder_006)
ob_cylinder_006 = bpy.data.objects.new('Cylinder.006', me_cylinder_007)
ob_cylinder_007 = bpy.data.objects.new('Cylinder.007', me_cylinder_008)
ob_beziercircle = bpy.data.objects.new('BezierCircle', cu_beziercircle)
ob_cylinder_008 = bpy.data.objects.new('Cylinder.008', me_cylinder_009)

# ---- transforms, parenting, visibility, modifiers, constraints
ob_light.location = (4.076, 1.005, 5.904)
ob_light.rotation_euler = (0.6503, 0.05522, 1.866)
ob_light.lock_rotations_4d = False
ob_light.empty_display_type = 'ARROWS'
ob_light.color = (0.0, 0.0, 0.0, 0.0)
ob_light.lineart.crease_threshold = 0.0
ob_camera.location = (4.377, -4.039, 4.035)
ob_camera.rotation_euler = (1.109, 0.0, 0.8149)
ob_camera.lock_rotations_4d = False
ob_camera.empty_display_type = 'ARROWS'
ob_camera.color = (0.0, 0.0, 0.0, 0.0)
ob_camera.display_type = 'WIRE'
ob_camera.lineart.crease_threshold = 0.0
ob_cylinder.location = (0.0, 0.0, 2.074)
ob_cylinder.scale = (0.6724, 0.6724, 0.04327)
_m = ob_cylinder.modifiers.new('Auto Smooth', 'NODES')
_m.node_group = ng_auto_smooth
_gi = [s.identifier for s in ng_auto_smooth.interface.items_tree if s.item_type == 'SOCKET' and s.in_out == 'INPUT']
_m[_gi[1]] = 0.5236  # Angle
ob_cylinder_001.location = (0.0, 0.0, 1.936)
ob_cylinder_001.scale = (0.6724, 0.6724, 0.09729)
_m = ob_cylinder_001.modifiers.new('Auto Smooth', 'NODES')
_m.node_group = ng_auto_smooth
_gi = [s.identifier for s in ng_auto_smooth.interface.items_tree if s.item_type == 'SOCKET' and s.in_out == 'INPUT']
_m[_gi[1]] = 0.5236  # Angle
ob_cylinder_002.location = (0.0, 0.0, 1.084)
ob_cylinder_002.scale = (0.0961, 0.0961, 0.8747)
_m = ob_cylinder_002.modifiers.new('Auto Smooth', 'NODES')
_m.node_group = ng_auto_smooth
_gi = [s.identifier for s in ng_auto_smooth.interface.items_tree if s.item_type == 'SOCKET' and s.in_out == 'INPUT']
_m[_gi[1]] = 0.5236  # Angle
ob_cylinder_003.location = (0.0, 0.0, 1.109)
ob_cylinder_003.scale = (0.1222, 0.1222, 0.07153)
_m = ob_cylinder_003.modifiers.new('Auto Smooth', 'NODES')
_m.node_group = ng_auto_smooth
_gi = [s.identifier for s in ng_auto_smooth.interface.items_tree if s.item_type == 'SOCKET' and s.in_out == 'INPUT']
_m[_gi[1]] = 0.5236  # Angle
ob_cylinder_004.location = (0.289, 0.0, 1.108)
ob_cylinder_004.rotation_euler = (0.0, -1.566, 0.0)
ob_cylinder_004.scale = (0.009535, 0.009535, 0.1781)
ob_cylinder_005.location = (-0.2855, 0.0, 1.108)
ob_cylinder_005.rotation_euler = (0.0, -1.566, 0.0)
ob_cylinder_005.scale = (0.009535, 0.009535, 0.1781)
ob_cylinder_006.location = (0.004201, 0.2822, 1.108)
ob_cylinder_006.rotation_euler = (0.0, -1.566, -1.586)
ob_cylinder_006.scale = (0.009535, 0.009535, 0.1781)
ob_cylinder_007.location = (0.004201, -0.2855, 1.108)
ob_cylinder_007.rotation_euler = (0.0, -1.566, -1.586)
ob_cylinder_007.scale = (0.009535, 0.009535, 0.1781)
ob_beziercircle.location = (0.0, 0.0, 1.107)
ob_beziercircle.scale = (0.483, 0.483, 0.94)
ob_cylinder_008.location = (0.0, 0.0, 0.211)
ob_cylinder_008.scale = (0.5244, 0.5244, 0.01915)
_m = ob_cylinder_008.modifiers.new('Auto Smooth', 'NODES')
_m.node_group = ng_auto_smooth
_gi = [s.identifier for s in ng_auto_smooth.interface.items_tree if s.item_type == 'SOCKET' and s.in_out == 'INPUT']
_m[_gi[1]] = 0.5236  # Angle

# ---- collection membership
col_collection.objects.link(ob_light)
col_collection.objects.link(ob_camera)
col_collection.objects.link(ob_cylinder)
col_collection.objects.link(ob_cylinder_001)
col_collection.objects.link(ob_cylinder_002)
col_collection.objects.link(ob_cylinder_003)
col_collection.objects.link(ob_cylinder_004)
col_collection.objects.link(ob_cylinder_005)
col_collection.objects.link(ob_cylinder_006)
col_collection.objects.link(ob_cylinder_007)
col_collection.objects.link(ob_beziercircle)
col_collection.objects.link(ob_cylinder_008)

# ---- scene / render settings (as saved in the file)
scene.camera = ob_camera
scene.frame_start = 1; scene.frame_end = 250; scene.frame_set(1)
scene.render.engine = 'BLENDER_EEVEE_NEXT'
scene.cycles.sampling_pattern = 'TABULATED_SOBOL'
scene.cycles.use_light_tree = False
scene.view_settings.view_transform = 'Filmic'
bpy.context.view_layer.update()
